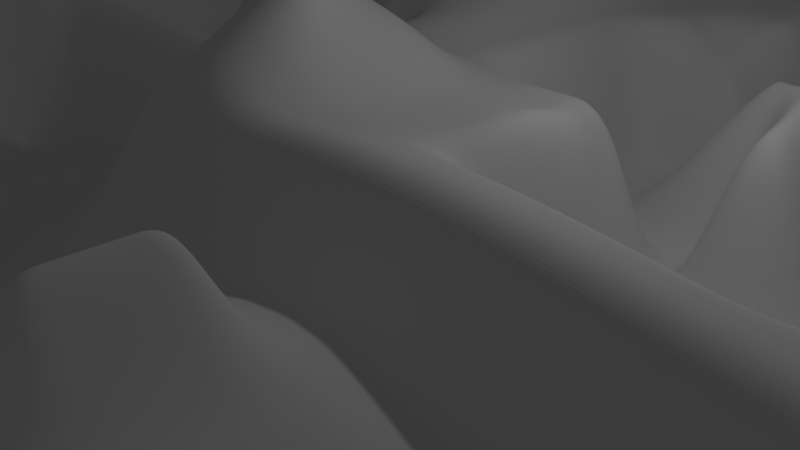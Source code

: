 # Source: mappp.blend  (saved by Blender 2.78.0; exported with 4.5.12 LTS)
import bpy
from mathutils import Matrix  # noqa: F401  (used for matrix-valued properties, if any)

bpy.ops.wm.read_factory_settings(use_empty=True)
scene = bpy.context.scene
scene.name = 'Scene'

# ---- collections
col_collection_1 = bpy.data.collections.new('Collection 1'); scene.collection.children.link(col_collection_1)

# ---- world
world_world = bpy.data.worlds.new('World'); scene.world = world_world
world_world.color = (0.05088, 0.05088, 0.05088)
world_world.use_sun_shadow = False
world_world.sun_shadow_jitter_overblur = 0.0
world_world.cycles.sampling_method = 'MANUAL'

# ---- cameras
cam_camera = bpy.data.cameras.new('Camera')
cam_camera.clip_end = 100.0
cam_camera.lens = 35.0
cam_camera.sensor_width = 32.0
cam_camera.sensor_height = 18.0
cam_camera.ortho_scale = 7.314
cam_camera.dof.focus_distance = 0.0
cam_camera.dof.aperture_fstop = 128.0

# ---- lights
light_lamp = bpy.data.lights.new('Lamp', 'POINT')
light_lamp.transmission_factor = 0.0
light_lamp.cutoff_distance = 30.0
light_lamp.energy = 100.0
light_lamp.shadow_buffer_clip_start = 1.001
light_lamp.shadow_soft_size = 0.1
light_lamp.shadow_maximum_resolution = 0.006
light_lamp.use_absolute_resolution = True

# ---- meshes
me_plane = bpy.data.meshes.new('Plane')
me_plane.from_pydata([(-1.0, -1.0, 0.0), (1.0, -1.0, 0.0), (-1.0, 1.0, 0.0), (1.0, 1.0, 0.0), (-1.0, 0.0, 0.0), (0.0, -1.0, 0.01673), (1.0, 0.0, 0.0), (0.0, 1.0, 0.0), (-0.08806, -0.0763, 0.1944), (-1.0, -0.5, 0.0), (0.5, -1.0, 0.04479), (1.0, 0.5, 0.0), (-0.5, 1.0, 0.0), (-1.0, 0.5, 0.0), (-0.5, -1.0, 0.0), (1.0, -0.5, 0.0005893), (0.5, 1.0, 0.0), (0.0, 0.5, 0.0), (-0.001542, -0.4958, -0.1775), (-0.5, 0.0, 0.0), (0.5, 0.0, -0.2407), (0.4969, -0.4756, -0.05826), (-0.5028, -0.5189, -0.2423), (-0.5, 0.5, -0.01444), (0.5244, 0.5027, -0.00985), (-1.0, -0.75, 0.0), (0.75, -1.0, 0.01442), (1.0, 0.75, 0.0), (-0.75, 1.0, 0.0), (-1.0, 0.25, 0.0), (-0.25, -1.0, 0.0), (1.0, -0.25, 0.0), (0.25, 1.0, 0.0), (0.0, 0.75, 0.0), (0.01332, -0.2494, 0.1114), (-0.75, 0.0, 0.0), (0.2917, 0.0, 0.02336), (-1.0, -0.25, 0.0), (0.25, -1.0, 0.04637), (1.0, 0.25, 0.0), (-0.25, 1.0, 0.0), (-1.0, 0.75, 0.0), (-0.75, -1.0, 0.0), (1.0, -0.75, 0.0008135), (0.75, 1.0, 0.0), (0.0, 0.25, 0.0), (0.008009, -0.7455, -0.1679), (-0.25, 0.0, 0.0), (0.806, 0.0, -0.05371), (0.5, -0.25, 0.0454), (0.5065, -0.7253, -0.04453), (0.2477, -0.4857, -0.06114), (0.7461, -0.4655, -0.1362), (-0.4866, -0.2722, -0.2771), (-0.5079, -0.7678, -0.2486), (-0.7511, -0.5031, -0.2211), (-0.2521, -0.5242, -0.2729), (-0.5, 0.75, -0.1654), (-0.5, 0.25, -0.1623), (-0.75, 0.5, -0.04166), (-0.25, 0.5, 0.1201), (0.5, 0.75, -0.2491), (0.4721, 0.2547, -0.003444), (0.25, 0.5, -0.2491), (0.75, 0.5, -0.2491), (0.75, 0.25, -0.2491), (0.25, 0.25, -0.2491), (0.25, 0.75, 0.0), (-0.25, 0.25, -0.09512), (-0.75, 0.25, -0.1654), (-0.75, 0.75, -0.1654), (-0.2412, -0.7556, -0.2356), (-0.7577, -0.7616, -0.2482), (-0.7347, -0.2529, -0.2703), (0.7557, -0.7152, -0.1269), (0.2572, -0.7354, -0.04553), (0.25, -0.25, 0.04747), (0.75, -0.25, 0.0142), (-0.2461, -0.2743, -0.2807), (-0.25, 0.75, -0.1209), (0.75, 0.75, 0.0), (-1.0, -0.875, 0.0), (0.875, -1.0, 0.003112), (1.0, 0.875, 0.0), (-0.875, 1.0, 0.0), (-1.0, 0.125, 0.0), (-0.125, -1.0, 0.004399), (1.0, -0.125, 0.0), (0.125, 1.0, 0.0), (0.0, 0.875, 0.0), (0.02946, -0.09965, 0.2305), (-0.875, 0.0, 0.0), (0.125, 0.0, 0.02427), (-1.0, -0.375, 0.0), (0.375, -1.0, 0.0504), (1.0, 0.375, 0.0), (-0.375, 1.0, 0.0), (-1.0, 0.625, 0.0), (-0.625, -1.0, 0.0), (1.0, -0.625, 0.0007942), (0.625, 1.0, 0.0), (0.0, 0.375, 0.0), (0.003234, -0.6206, -0.1716), (-0.375, 0.0, 0.0), (0.625, 0.0, -0.245), (0.5, -0.125, -0.2193), (0.5017, -0.6005, -0.04664), (0.1231, -0.4908, -0.1242), (0.6215, -0.4706, -0.1029), (-0.5, -0.125, -0.1635), (-0.5118, -0.6443, -0.2549), (-0.875, -0.5, -0.1635), (-0.3787, -0.5254, -0.2578), (-0.5, 0.875, -0.1555), (-0.5, 0.375, -0.02269), (-0.875, 0.5, -0.1555), (-0.375, 0.5, 0.07558), (0.5, 0.875, -0.2491), (0.4613, 0.3786, 0.00979), (0.125, 0.5, -0.2491), (0.625, 0.5, -0.2491), (-1.0, -0.625, 0.0), (0.625, -1.0, 0.03035), (1.0, 0.625, 0.0), (-0.625, 1.0, 0.0), (-1.0, 0.375, 0.0), (-0.375, -1.0, 0.0), (1.0, -0.375, 0.0001211), (0.375, 1.0, 0.0), (0.0, 0.625, 0.0), (0.0, -0.375, -0.12), (-0.625, 0.0, 0.0), (0.375, 0.0, -0.2389), (-1.0, -0.125, 0.0), (0.125, -1.0, 0.03288), (1.0, 0.125, 0.0), (-0.1035, 0.9962, 0.131), (-1.0, 0.875, 0.0), (-0.875, -1.0, 0.0), (1.0, -0.875, 0.0002006), (0.875, 1.0, 0.0), (0.0, 0.125, 0.02184), (0.0, -0.875, 0.02945), (-0.1464, 0.00641, 0.00389), (0.875, 0.0, -0.02458), (0.5, -0.375, -0.05843), (0.5, -0.875, 0.07354), (0.3723, -0.4807, -0.02475), (0.875, -0.5, -0.1469), (-0.5027, -0.3884, -0.1822), (-0.5, -0.875, 0.0), (-0.6267, -0.5106, -0.232), (-0.1262, -0.5008, -0.2176), (-0.5, 0.625, -0.1327), (-0.5, 0.125, -0.1555), (-0.6196, 0.4991, -0.00953), (-0.125, 0.5013, 0.06723), (0.5556, 0.6212, -0.03471), (0.5, 0.125, -0.249), (0.375, 0.5, -0.2491), (0.875, 0.5, -0.2491), (0.7353, 0.3232, 0.02782), (0.7832, 0.125, -0.02772), (0.625, 0.25, -0.2491), (0.875, 0.25, -0.2491), (0.25, 0.375, -0.2491), (0.25, 0.125, 0.0), (0.125, 0.25, -0.2491), (0.375, 0.25, -0.2491), (0.25, 0.875, 0.0), (0.1911, 0.625, -0.05642), (0.125, 0.75, 0.0), (0.375, 0.75, -0.2491), (-0.25, 0.375, 0.04298), (-0.25, 0.125, -0.1069), (-0.375, 0.25, -0.1397), (-0.1357, 0.2539, 0.02922), (-0.75, 0.375, -0.04166), (-0.75, 0.125, -0.1555), (-0.875, 0.25, -0.1555), (-0.625, 0.25, -0.1654), (-0.75, 0.875, -0.1555), (-0.75, 0.625, -0.1654), (-0.875, 0.75, -0.1555), (-0.625, 0.75, -0.1654), (-0.2551, -0.6491, -0.2712), (-0.25, -0.875, 0.0006795), (-0.383, -0.771, -0.2684), (-0.1166, -0.7505, -0.2088), (-0.76, -0.625, -0.2313), (-0.75, -0.875, 0.0), (-0.875, -0.75, -0.1635), (-0.6328, -0.7646, -0.2474), (-0.75, -0.125, -0.1635), (-0.7444, -0.3787, -0.2298), (-0.875, -0.25, -0.1635), (-0.6107, -0.2626, -0.2776), (0.7509, -0.5904, -0.1306), (0.75, -0.875, 0.02602), (0.6311, -0.7203, -0.09237), (0.875, -0.75, -0.1459), (0.2525, -0.6105, -0.0469), (0.25, -0.875, 0.076), (0.1326, -0.7404, -0.1131), (0.3819, -0.7303, 0.002615), (0.2814, -0.125, 0.02267), (0.25, -0.375, -0.0516), (0.125, -0.25, 0.04528), (0.375, -0.25, 0.05172), (0.7832, -0.125, -0.02447), (0.75, -0.375, -0.1274), (0.625, -0.25, 0.03038), (0.875, -0.25, 0.002937), (-0.25, -0.125, -0.1635), (-0.2491, -0.3992, -0.2763), (-0.3625, -0.2784, -0.27), (-0.125, -0.25, 0.01704), (-0.25, 0.875, -0.1069), (-0.25, 0.625, -0.02925), (-0.375, 0.75, -0.1654), (-0.1142, 0.7488, 0.09706), (0.75, 0.875, 0.0), (0.75, 0.625, 0.0), (0.625, 0.75, -0.2491), (0.875, 0.75, 0.0), (0.875, 0.625, 0.0), (0.625, 0.625, -0.2491), (0.625, 0.875, -0.2491), (-0.1196, 0.625, 0.0801), (-0.375, 0.625, -0.08117), (-0.375, 0.875, -0.1555), (-0.125, -0.375, -0.1462), (-0.371, -0.4031, -0.2844), (-0.375, -0.125, -0.1635), (0.875, -0.375, 0.007575), (0.625, -0.375, -0.09424), (0.625, -0.125, -0.2299), (0.375, -0.375, -0.03997), (0.125, -0.375, -0.08531), (0.125, -0.125, 0.03619), (0.375, -0.875, 0.0831), (0.125, -0.875, 0.05417), (0.1278, -0.6156, -0.1163), (0.875, -0.875, 0.008086), (0.625, -0.875, 0.05037), (0.6263, -0.5954, -0.09568), (-0.6276, -0.3919, -0.1954), (-0.875, -0.375, -0.1635), (-0.875, -0.125, 0.0), (-0.625, -0.875, 0.0), (-0.875, -0.875, 0.0), (-0.875, -0.625, -0.1635), (-0.125, -0.875, 0.01025), (-0.375, -0.875, 0.0), (-0.3878, -0.6536, -0.2731), (-0.625, 0.625, -0.04166), (-0.875, 0.625, -0.1555), (-0.875, 0.875, -0.1449), (-0.625, 0.125, -0.1555), (-0.875, 0.125, -0.1449), (-0.875, 0.375, -0.1555), (-0.1411, 0.1301, 0.01226), (-0.375, 0.125, -0.1555), (-0.375, 0.375, -0.006186), (0.375, 0.625, -0.2491), (0.125, 0.625, 0.0), (0.125, 0.875, 0.0), (0.375, 0.125, -0.2488), (0.125, 0.125, 0.0002591), (0.125, 0.375, -0.2491), (0.875, 0.125, 0.0), (0.625, 0.125, -0.2491), (0.6142, 0.3537, 0.02141), (0.875, 0.375, -0.2491), (0.4208, 0.4148, 0.008605), (0.375, 0.875, -0.2491), (-0.1303, 0.3776, 0.05397), (-0.6473, 0.3781, 0.01909), (-0.625, 0.875, -0.1555), (-0.1214, -0.6257, -0.2127), (-0.6359, -0.6347, -0.2431), (-0.625, -0.125, -0.1635), (0.875, -0.625, -0.1459), (0.3771, -0.6055, 0.05204), (0.375, -0.125, -0.2149), (0.875, -0.125, 6.595e-05), (-0.125, -0.125, 0.02226), (-0.1089, 0.8725, 0.114), (0.875, 0.875, 0.0), (-1.0, -0.9375, 0.0), (0.9375, -1.0, 0.0004478), (1.0, 0.9375, 0.0), (-0.9375, 1.0, 0.0), (-1.0, 0.0625, 0.0), (-0.0625, -1.0, 0.009778), (1.0, -0.0625, 0.0), (0.0625, 1.0, 0.0), (0.0, 0.9375, 0.0), (-0.02909, -0.08814, 0.2115), (-0.9375, 0.0, 0.0), (0.0557, 0.00415, 0.09515), (-1.0, -0.4375, 0.0), (0.4375, -1.0, 0.04908), (1.0, 0.4375, 0.0), (-0.4375, 1.0, 0.0), (-1.0, 0.5625, 0.0), (-0.5625, -1.0, 0.0), (1.0, -0.5625, 0.000688), (0.5625, 1.0, 0.0), (0.0, 0.4375, 0.0), (0.0008457, -0.5582, -0.1736), (-0.4375, 0.0, 0.0), (0.5625, 0.0, -0.2427), (0.5, -0.0625, -0.2316), (0.4993, -0.538, -0.04869), (0.06077, -0.4933, -0.1524), (0.5592, -0.4731, -0.08165), (-0.5, -0.0625, 0.0), (-0.4981, -0.5747, -0.2194), (-0.9375, -0.5, 0.0), (-0.4372, -0.51, -0.2158), (-0.5, 0.9375, -0.1209), (-0.5, 0.4375, -0.01444), (-0.9375, 0.5, -0.1209), (-0.4375, 0.5, -0.05196), (0.5, 0.9375, 0.0), (0.5088, 0.4435, 0.002579), (0.0625, 0.5, 0.0), (0.5849, 0.4875, -0.006649), (-1.0, -0.6875, 0.0), (0.6875, -1.0, 0.02213), (1.0, 0.6875, 0.0), (-0.6875, 1.0, 0.0), (-1.0, 0.3125, 0.0), (-0.3125, -1.0, 0.0), (1.0, -0.3125, 0.0), (0.3125, 1.0, 0.0), (0.0, 0.6875, 0.0), (0.0, -0.3125, 0.04577), (-0.6875, 0.0, 0.0), (0.3624, 0.0, 0.04899), (-1.0, -0.1875, 0.0), (0.1875, -1.0, 0.04044), (1.0, 0.1875, 0.0), (-0.1875, 1.0, 0.0), (-1.0, 0.8125, 0.0), (-0.8125, -1.0, 0.0), (1.0, -0.8125, 0.0005414), (0.8125, 1.0, 0.0), (0.0, 0.1875, 0.0), (0.0, -0.8125, -0.1153), (-0.1875, 0.0, 0.0), (0.8457, 0.0, -0.04614), (0.5, -0.3125, 0.05955), (0.5, -0.8125, -0.03793), (0.31, -0.4832, -0.03354), (0.8085, -0.463, -0.1479), (-0.4908, -0.3342, -0.2706), (-0.5, -0.8125, -0.1635), (-0.687, -0.5178, -0.2073), (-0.1885, -0.5034, -0.2326), (-0.5, 0.6875, -0.1623), (-0.5, 0.1875, -0.1654), (-0.6775, 0.5153, 0.009246), (-0.1875, 0.5, 0.0872), (0.5, 0.6875, -0.2491), (0.4775, 0.1928, -0.01006), (0.3125, 0.5, -0.2491), (0.8125, 0.5, -0.2491), (0.7509, 0.3825, 0.01539), (0.75, 0.1875, 0.0), (0.5335, 0.2589, 0.007468), (0.8125, 0.25, -0.2491), (0.25, 0.4375, -0.2491), (0.25, 0.1875, 0.0), (0.0625, 0.25, 0.0), (0.3125, 0.25, -0.2491), (0.25, 0.9375, 0.0), (0.1994, 0.6875, -0.04685), (0.0625, 0.75, 0.0), (0.2849, 0.75, 0.0), (-0.25, 0.4375, 0.1201), (-0.25, 0.1875, -0.1209), (-0.4375, 0.25, -0.1476), (-0.1875, 0.25, 0.00135), (-0.75, 0.4375, -0.04166), (-0.75, 0.1875, -0.1654), (-0.9375, 0.25, -0.1209), (-0.6875, 0.25, -0.1654), (-0.75, 0.9375, -0.1209), (-0.75, 0.6875, -0.1654), (-0.9375, 0.75, -0.1209), (-0.6875, 0.75, -0.1654), (-0.2536, -0.5866, -0.272), (-0.25, -0.8125, -0.1603), (-0.4454, -0.7694, -0.2664), (-0.1789, -0.753, -0.224), (-0.7545, -0.5653, -0.2167), (-0.75, -0.8125, -0.1635), (-0.9375, -0.75, 0.0), (-0.6952, -0.7631, -0.2474), (-0.75, -0.0625, 0.0), (-0.739, -0.3149, -0.2552), (-0.9375, -0.25, 0.0), (-0.6727, -0.2577, -0.2762), (0.7485, -0.528, -0.1326), (0.75, -0.8125, -0.1207), (0.5688, -0.7228, -0.07002), (0.818, -0.7127, -0.1389), (0.2501, -0.5481, -0.04895), (0.25, -0.8125, -0.03132), (0.07032, -0.743, -0.1422), (0.3195, -0.7329, -0.01049), (0.2917, -0.0625, 0.03019), (0.25, -0.3125, 0.06233), (0.06332, -0.2497, 0.08247), (0.3125, -0.25, 0.05063), (0.806, -0.0625, -0.05323), (0.75, -0.3125, 0.01991), (0.5625, -0.25, 0.03851), (0.8125, -0.25, 0.007678), (-0.25, -0.0625, 0.0), (-0.2476, -0.3367, -0.2785), (-0.4246, -0.2756, -0.2752), (-0.1875, -0.25, -0.1601), (-0.25, 0.9375, -0.04311), (-0.25, 0.6875, -0.09512), (-0.4375, 0.75, -0.1654), (-0.1875, 0.75, 0.0), (0.75, 0.9375, 0.0), (0.75, 0.6875, 0.0), (0.5625, 0.75, -0.2491), (0.8125, 0.75, 0.0), (-1.0, -0.8125, 0.0), (0.8125, -1.0, 0.007904), (1.0, 0.8125, 0.0), (-0.8125, 1.0, 0.0), (-1.0, 0.1875, 0.0), (-0.1875, -1.0, 0.001033), (1.0, -0.1875, 0.0), (0.1875, 1.0, 0.0), (0.0, 0.8125, 0.0), (0.08769, -0.1109, 0.251), (-0.8125, 0.0, 0.0), (0.1875, 0.0, 0.003882), (-1.0, -0.3125, 0.0), (0.3125, -1.0, 0.04978), (1.0, 0.3125, 0.0), (-0.3125, 1.0, 0.0), (-1.0, 0.6875, 0.0), (-0.6875, -1.0, 0.0), (1.0, -0.6875, 0.000887), (0.6875, 1.0, 0.0), (0.0, 0.3125, 0.0), (0.005621, -0.6831, -0.1695), (-0.3125, 0.0, 0.0), (0.6875, 0.0, -0.2471), (0.5, -0.1875, 0.03215), (0.5041, -0.6629, -0.04459), (0.1854, -0.4882, -0.09328), (0.6838, -0.4681, -0.1211), (-0.4944, -0.2068, -0.2842), (-0.516, -0.7063, -0.2484), (-0.8141, -0.5103, -0.2573), (-0.3173, -0.5321, -0.2898), (-0.5, 0.8125, -0.1654), (-0.5, 0.3125, -0.1327), (-0.8125, 0.5, -0.1654), (-0.3125, 0.5, 0.08552), (0.5, 0.8125, -0.2491), (0.4667, 0.3166, 0.003173), (0.1875, 0.5, -0.2491), (0.6875, 0.5, -0.2491), (-1.0, -0.5625, 0.0), (0.5625, -1.0, 0.03823), (1.0, 0.5625, 0.0), (-0.5625, 1.0, 0.0), (-1.0, 0.4375, 0.0), (-0.4375, -1.0, 0.0), (1.0, -0.4375, 0.0003826), (0.4375, 1.0, 0.0), (0.0, 0.5625, 0.0), (-0.00393, -0.4334, -0.1845), (-0.5625, 0.0, 0.0), (0.4375, 0.0, -0.2394), (-1.0, -0.0625, 0.0), (0.0625, -1.0, 0.02468), (1.0, 0.0625, 0.0), (-0.04105, 0.9936, 0.1305), (-1.0, 0.9375, 0.0), (-0.9375, -1.0, 0.0), (1.0, -0.9375, 2.041e-06), (0.9375, 1.0, 0.0), (-0.01062, 0.06214, 0.09411), (0.0, -0.9375, 0.02327), (-0.08398, 0.00343, 0.0578), (0.9375, 0.0, 0.0), (0.4945, -0.4132, -0.07831), (0.5, -0.9375, 0.05923), (0.4346, -0.4781, -0.03544), (0.9375, -0.5, 0.004088), (-0.4991, -0.4554, -0.2465), (-0.5, -0.9375, 0.0), (-0.5621, -0.5144, -0.2108), (-0.06385, -0.4983, -0.1992), (-0.5, 0.5625, -0.02269), (-0.5, 0.0625, -0.1209), (-0.5589, 0.4827, -0.01335), (-0.06253, 0.4987, 0.06264), (0.54, 0.562, -0.02228), (0.5, 0.0625, -0.2466), (0.4375, 0.5, -0.2491), (0.9375, 0.5, -0.2491), (0.75, 0.3125, -0.2491), (0.806, 0.0625, -0.05371), (0.6875, 0.25, -0.2491), (0.9375, 0.25, -0.2491), (0.25, 0.3125, -0.2491), (0.2814, 0.0625, 0.001193), (0.1875, 0.25, -0.2491), (0.4375, 0.25, -0.2491), (0.25, 0.8125, 0.0), (0.25, 0.5625, -0.2491), (0.1875, 0.75, 0.0), (0.4375, 0.75, -0.2491), (-0.25, 0.3125, -0.02925), (-0.25, 0.0625, -0.04311), (-0.3125, 0.25, -0.1297), (-0.07327, 0.2512, 0.02872), (-0.75, 0.3125, -0.1654), (-0.75, 0.0625, -0.1209), (-0.8125, 0.25, -0.1654), (-0.5625, 0.25, -0.1654), (-0.75, 0.8125, -0.1654), (-0.75, 0.5625, -0.04166), (-0.8125, 0.75, -0.1654), (-0.5625, 0.75, -0.1654), (-0.2566, -0.7116, -0.2703), (-0.25, -0.9375, 0.0001711), (-0.3205, -0.7725, -0.2703), (-0.0543, -0.748, -0.1901), (-0.7642, -0.687, -0.2248), (-0.75, -0.9375, 0.0), (-0.802, -0.7783, -0.2781), (-0.5703, -0.7662, -0.2478), (-0.7442, -0.2005, -0.2843), (-0.7477, -0.4409, -0.2255), (-0.8081, -0.2606, -0.2684), (-0.5486, -0.2674, -0.2712), (0.7533, -0.6528, -0.1285), (0.75, -0.9375, 0.02038), (0.6934, -0.7177, -0.1113), (0.9375, -0.75, 0.004648), (0.2549, -0.673, -0.04485), (0.25, -0.9375, 0.06123), (0.1949, -0.7379, -0.08076), (0.4442, -0.7278, -0.01633), (0.25, -0.1875, 0.03363), (0.2453, -0.4233, -0.08532), (0.1875, -0.25, 0.04167), (0.4375, -0.25, 0.05006), (0.75, -0.1875, 0.008797), (0.7438, -0.4031, -0.1424), (0.6875, -0.25, 0.022), (0.9375, -0.25, 0.0003729), (-0.2627, -0.1938, -0.2587), (-0.2506, -0.4617, -0.2744), (-0.3005, -0.2827, -0.2897), (-0.0625, -0.25, 0.06864), (-0.25, 0.8125, -0.1209), (-0.25, 0.5625, 0.04298), (-0.3125, 0.75, -0.1555), (-0.05179, 0.7461, 0.09656), (0.75, 0.8125, 0.0), (0.75, 0.5625, -0.2491), (0.6875, 0.75, -0.2491), (0.9375, 0.75, 0.0), (0.875, 0.6875, 0.0), (0.875, 0.5625, -0.2491), (0.8125, 0.625, 0.0), (0.9375, 0.625, 0.0), (0.625, 0.6875, -0.2491), (0.625, 0.5625, -0.2491), (0.6161, 0.6059, -0.03151), (0.6875, 0.625, -0.2491), (0.625, 0.9375, 0.0), (0.625, 0.8125, -0.2491), (0.5625, 0.875, -0.2491), (0.6875, 0.875, -0.2491), (-0.1169, 0.6869, 0.08858), (-0.1223, 0.5632, 0.07179), (-0.1875, 0.625, 0.02806), (-0.05716, 0.6224, 0.0796), (-0.375, 0.6875, -0.1397), (-0.375, 0.5625, -0.006185), (-0.4375, 0.625, -0.1413), (-0.3125, 0.625, -0.06385), (-0.375, 0.9375, -0.1209), (-0.375, 0.8125, -0.1654), (-0.4375, 0.875, -0.1555), (-0.3125, 0.875, -0.1449), (-0.125, -0.3125, 0.008298), (-0.1285, -0.4384, -0.2221), (-0.1875, -0.375, -0.155), (-0.0625, -0.375, -0.1344), (-0.3668, -0.3408, -0.2693), (-0.3749, -0.4624, -0.2567), (-0.4405, -0.3864, -0.1807), (-0.3089, -0.4074, -0.2888), (-0.375, -0.0625, 0.0), (-0.3695, -0.2087, -0.2776), (-0.4375, -0.125, -0.1635), (-0.3125, -0.125, -0.1635), (0.875, -0.3125, 0.005257), (0.875, -0.4375, -0.1484), (0.8125, -0.375, -0.1406), (0.9375, -0.375, 0.002441), (0.625, -0.3125, 0.04029), (0.6191, -0.4082, -0.1133), (0.5625, -0.375, -0.07584), (0.6875, -0.375, -0.1118), (0.625, -0.0625, -0.2387), (0.625, -0.1875, 0.0209), (0.5625, -0.125, -0.2242), (0.6875, -0.125, -0.2359), (0.375, -0.3125, 0.06787), (0.3699, -0.4182, -0.06121), (0.3125, -0.375, -0.04208), (0.4375, -0.375, -0.04514), (0.125, -0.3125, 0.04517), (0.1207, -0.4283, -0.1363), (0.0625, -0.375, -0.1034), (0.1875, -0.375, -0.06724), (0.125, -0.0625, 0.02911), (0.125, -0.1875, 0.04507), (0.0677, -0.1207, 0.1059), (0.1875, -0.125, 0.01857), (0.375, -0.8125, -0.01334), (0.375, -0.9375, 0.06665), (0.3125, -0.875, 0.08181), (0.4375, -0.875, 0.08082), (0.125, -0.8125, -0.07533), (0.125, -0.9375, 0.04375), (0.0625, -0.875, 0.04151), (0.1875, -0.875, 0.0662), (0.1255, -0.5532, -0.1184), (0.1302, -0.678, -0.1143), (0.06554, -0.6181, -0.1457), (0.1902, -0.6131, -0.08337), (0.875, -0.8125, 0.01018), (0.875, -0.9375, 0.005584), (0.8125, -0.875, 0.01596), (0.9375, -0.875, 0.00275), (0.625, -0.8125, -0.08229), (0.625, -0.9375, 0.04058), (0.5625, -0.875, 0.0628), (0.6875, -0.875, 0.03775), (0.6239, -0.533, -0.09773), (0.6287, -0.6578, -0.09363), (0.564, -0.5979, -0.07293), (0.6886, -0.5929, -0.1149), (-0.6149, -0.3246, -0.2669), (-0.6261, -0.454, -0.2022), (-0.69, -0.3936, -0.1936), (-0.5651, -0.3901, -0.1954), (-0.875, -0.3125, -0.1635), (-0.875, -0.4375, -0.1635), (-0.9375, -0.375, 0.0), (-0.8111, -0.3856, -0.265), (-0.875, -0.0625, 0.0), (-0.875, -0.1875, -0.1635), (-0.9375, -0.125, 0.0), (-0.8125, -0.125, -0.1635), (-0.625, -0.8125, -0.1635), (-0.625, -0.9375, 0.0), (-0.6875, -0.875, 0.0), (-0.5625, -0.875, 0.0), (-0.875, -0.8125, 0.0), (-0.875, -0.9375, 0.0), (-0.9375, -0.875, 0.0), (-0.8125, -0.875, 0.0), (-0.875, -0.5625, -0.1635), (-0.875, -0.6875, -0.1635), (-0.9375, -0.625, 0.0), (-0.8171, -0.6348, -0.2473), (-0.125, -0.8125, -0.1442), (-0.125, -0.9375, 0.007344), (-0.1875, -0.875, 0.004109), (-0.0625, -0.875, 0.01883), (-0.375, -0.8125, -0.1635), (-0.375, -0.9375, 0.0), (-0.4375, -0.875, 0.0), (-0.3125, -0.875, 0.0), (-0.3827, -0.5885, -0.2584), (-0.392, -0.7149, -0.2817), (-0.4498, -0.6491, -0.2608), (-0.3257, -0.6568, -0.2886), (-0.625, 0.6875, -0.1654), (-0.5988, 0.5591, 0.01281), (-0.6875, 0.625, -0.04166), (-0.5625, 0.625, -0.04166), (-0.875, 0.6875, -0.1555), (-0.875, 0.5625, -0.1555), (-0.9375, 0.625, -0.1209), (-0.8125, 0.625, -0.1654), (-0.875, 0.9375, -0.1069), (-0.875, 0.8125, -0.1555), (-0.9375, 0.875, -0.1069), (-0.8125, 0.875, -0.1555), (-0.625, 0.1875, -0.1654), (-0.625, 0.0625, -0.1209), (-0.6875, 0.125, -0.1555), (-0.5625, 0.125, -0.1555), (-0.875, 0.1875, -0.1555), (-0.875, 0.0625, -0.1069), (-0.9375, 0.125, -0.1069), (-0.8125, 0.125, -0.1555), (-0.875, 0.4375, -0.1555), (-0.875, 0.3125, -0.1555), (-0.9375, 0.375, -0.1209), (-0.8125, 0.375, -0.1654), (-0.1384, 0.192, 0.02074), (-0.1438, 0.06827, 0.00748), (-0.1875, 0.125, 0.0), (-0.07864, 0.1275, 0.01874), (-0.375, 0.1875, -0.1654), (-0.375, 0.0625, -0.1209), (-0.4375, 0.125, -0.1555), (-0.3125, 0.125, -0.1449), (-0.375, 0.4375, 0.07558), (-0.375, 0.3125, -0.08117), (-0.4375, 0.375, -0.08222), (-0.3125, 0.375, 0.008378), (0.375, 0.6875, -0.2491), (0.375, 0.5625, -0.2491), (0.2464, 0.625, -0.06457), (0.4375, 0.625, -0.2491), (0.125, 0.6875, 0.0), (0.125, 0.5625, -0.2491), (0.0625, 0.625, 0.0), (0.1599, 0.625, -0.0419), (0.125, 0.9375, 0.0), (0.125, 0.8125, 0.0), (0.0625, 0.875, 0.0), (0.1875, 0.875, 0.0), (0.375, 0.1875, -0.2491), (0.375, 0.0625, -0.2456), (0.3125, 0.125, 0.0), (0.4375, 0.125, -0.2489), (0.125, 0.1875, 0.0), (0.125, 0.0625, 0.01231), (0.0625, 0.125, 0.01216), (0.1875, 0.125, 0.0), (0.125, 0.4375, -0.2491), (0.125, 0.3125, -0.2491), (0.0625, 0.375, 0.0), (0.1875, 0.375, -0.2491), (0.875, 0.1875, 0.0), (0.875, 0.0625, -0.02458), (0.8125, 0.125, -0.03155), (0.9375, 0.125, 0.0), (0.625, 0.1875, -0.2491), (0.625, 0.0625, -0.2485), (0.5625, 0.125, -0.2491), (0.6875, 0.125, -0.2491), (0.6298, 0.413, 0.008982), (0.625, 0.3125, -0.2491), (0.5227, 0.3827, 0.0207), (0.6748, 0.3385, 0.02461), (0.875, 0.4375, -0.2491), (0.875, 0.3125, -0.2491), (0.8125, 0.375, -0.2491), (0.9375, 0.375, -0.2491), (0.4239, 0.474, -0.003824), (0.375, 0.3125, -0.2491), (0.3936, 0.43, 0.005404), (0.4327, 0.3995, 0.009104), (0.375, 0.9375, 0.0), (0.375, 0.8125, -0.2491), (0.3125, 0.875, 0.0), (0.4375, 0.875, -0.2491), (-0.1277, 0.4395, 0.06249), (-0.133, 0.3157, 0.03906), (-0.1875, 0.375, 0.06317), (-0.0679, 0.375, 0.04568), (-0.6358, 0.4388, -0.007438), (-0.625, 0.3125, -0.04166), (-0.7066, 0.3944, 0.03048), (-0.5881, 0.3618, 0.007691), (-0.625, 0.9375, -0.1209), (-0.625, 0.8125, -0.1654), (-0.6875, 0.875, -0.1555), (-0.5625, 0.875, -0.1555), (-0.1238, -0.5633, -0.2147), (-0.119, -0.6881, -0.2106), (-0.1837, -0.6282, -0.228), (-0.05907, -0.6232, -0.1939), (-0.623, -0.5782, -0.2159), (-0.6401, -0.6967, -0.2366), (-0.6979, -0.6298, -0.2372), (-0.5739, -0.6395, -0.249), (-0.625, -0.0625, 0.0), (-0.6193, -0.2037, -0.285), (-0.6875, -0.125, -0.1635), (-0.5625, -0.125, -0.1635), (0.875, -0.5625, -0.1463), (0.875, -0.6875, -0.1454), (0.8132, -0.5879, -0.1427), (0.9375, -0.625, 0.004609), (0.3747, -0.5431, 0.04999), (0.3795, -0.6679, 0.05409), (0.3148, -0.608, -0.00689), (0.4394, -0.603, 0.01939), (0.375, -0.0625, -0.2287), (0.375, -0.1875, 0.03682), (0.3542, -0.125, 0.0475), (0.4375, -0.125, -0.2161), (0.875, -0.0625, -0.02458), (0.875, -0.1875, 0.001061), (0.8125, -0.125, -0.02959), (0.9375, -0.125, 0.0), (-0.125, -0.0625, 0.02183), (-0.125, -0.1875, 0.02389), (-0.1875, -0.125, 0.0), (-0.05833, -0.1312, 0.09629), (-0.1062, 0.9344, 0.1225), (-0.1115, 0.8106, 0.1055), (-0.1875, 0.875, 0.0), (-0.04642, 0.8699, 0.1135), (0.875, 0.9375, 0.0), (0.875, 0.8125, 0.0), (0.8125, 0.875, 0.0), (0.9375, 0.875, 0.0), (0.9375, 0.8125, 0.0), (0.8125, 0.8125, 0.0), (0.8125, 0.9375, 0.0), (-0.04911, 0.808, 0.105), (-0.1875, 0.8125, 0.0), (-0.1875, 0.9375, 0.0), (-0.05688, -0.1911, 0.1), (-0.1875, -0.1875, -0.1621), (-0.1875, -0.0625, 0.0), (0.9375, -0.1875, 0.0), (0.8125, -0.1875, 0.004123), (0.8457, -0.0625, -0.04613), (0.4375, -0.1875, 0.03559), (0.3125, -0.1875, 0.03597), (0.3624, -0.0625, 0.05539), (0.4418, -0.6654, 0.02144), (0.3172, -0.6704, -0.004838), (0.3124, -0.5456, -0.008941), (0.9375, -0.6875, 0.004839), (0.8156, -0.6503, -0.1407), (0.8108, -0.5254, -0.1448), (-0.5568, -0.2053, -0.2712), (-0.6817, -0.2021, -0.2857), (-0.6875, -0.0625, 0.0), (-0.5781, -0.7015, -0.2425), (-0.7021, -0.6919, -0.2307), (-0.6855, -0.5799, -0.2141), (-0.05669, -0.6856, -0.1919), (-0.1813, -0.6906, -0.2259), (-0.1861, -0.5658, -0.23), (-0.5625, 0.8125, -0.1654), (-0.6875, 0.8125, -0.1654), (-0.6875, 0.9375, -0.1209), (-0.5625, 0.3125, -0.04166), (-0.6875, 0.3125, -0.04166), (-0.6936, 0.455, 0.01134), (-0.07058, 0.3131, 0.0372), (-0.1875, 0.3125, 0.02806), (-0.1875, 0.4375, 0.0872), (0.4375, 0.8125, -0.2491), (0.3125, 0.8125, 0.0), (0.3125, 0.9375, 0.0), (0.4375, 0.3125, -0.2491), (0.3125, 0.3125, -0.2491), (0.4018, 0.4893, -0.007026), (0.9375, 0.3125, -0.2491), (0.8125, 0.3125, -0.2491), (0.8125, 0.4375, -0.2491), (0.6875, 0.3125, -0.2491), (0.5281, 0.3208, 0.01408), (0.5693, 0.4282, 0.005781), (0.6875, 0.0625, -0.2491), (0.5625, 0.0625, -0.2475), (0.5389, 0.197, 0.000851), (0.9375, 0.0625, 0.0), (0.8457, 0.0625, -0.04614), (0.8125, 0.1875, 0.0), (0.1875, 0.3125, -0.2491), (0.0625, 0.3125, 0.0), (0.0625, 0.4375, 0.0), (0.1875, 0.0625, 0.0005744), (0.06249, 0.0625, 0.05805), (0.0625, 0.1875, 0.0), (0.4375, 0.0625, -0.2459), (0.3542, 0.0625, 0.02709), (0.3125, 0.1875, 0.0), (0.1875, 0.8125, 0.0), (0.0625, 0.8125, 0.0), (0.0625, 0.9375, 0.0), (0.1875, 0.5625, -0.2491), (0.0625, 0.5625, 0.0), (0.0625, 0.6875, 0.0), (0.4375, 0.5625, -0.2491), (0.3125, 0.5625, -0.2491), (0.2536, 0.6875, -0.05378), (-0.3125, 0.3125, -0.06385), (-0.4375, 0.3125, -0.1413), (-0.4375, 0.4375, -0.05196), (-0.3125, 0.0625, -0.1069), (-0.4375, 0.0625, -0.1209), (-0.4375, 0.1875, -0.1654), (-0.08132, 0.06563, 0.04321), (-0.1875, 0.0625, 0.0), (-0.1875, 0.1875, 0.0), (-0.8125, 0.3125, -0.1654), (-0.9375, 0.3125, -0.1209), (-0.9375, 0.4375, -0.1209), (-0.8125, 0.0625, -0.1209), (-0.9375, 0.0625, -0.04311), (-0.9375, 0.1875, -0.1209), (-0.5625, 0.0625, -0.1209), (-0.6875, 0.0625, -0.1209), (-0.6875, 0.1875, -0.1654), (-0.8125, 0.8125, -0.1654), (-0.9375, 0.8125, -0.1209), (-0.9375, 0.9375, -0.04311), (-0.8125, 0.5625, -0.1654), (-0.9375, 0.5625, -0.1209), (-0.9375, 0.6875, -0.1209), (-0.5396, 0.5428, 0.001705), (-0.6581, 0.5754, 0.02421), (-0.6875, 0.6875, -0.1654), (-0.3299, -0.7192, -0.288), (-0.454, -0.7112, -0.2629), (-0.4355, -0.5718, -0.2249), (-0.3125, -0.9375, 0.0), (-0.4375, -0.9375, 0.0), (-0.4375, -0.8125, -0.1635), (-0.0625, -0.9375, 0.01442), (-0.1875, -0.9375, 0.002493), (-0.1875, -0.8125, -0.1539), (-0.8186, -0.6971, -0.2417), (-0.9375, -0.6875, 0.0), (-0.9375, -0.5625, 0.0), (-0.8125, -0.9375, 0.0), (-0.9375, -0.9375, 0.0), (-0.9375, -0.8125, 0.0), (-0.5625, -0.9375, 0.0), (-0.6875, -0.9375, 0.0), (-0.6875, -0.8125, -0.1635), (-0.8235, -0.2165, -0.2966), (-0.9375, -0.1875, 0.0), (-0.9375, -0.0625, 0.0), (-0.8126, -0.4479, -0.2615), (-0.9375, -0.4375, 0.0), (-0.9375, -0.3125, 0.0), (-0.5636, -0.4522, -0.204), (-0.6885, -0.4557, -0.2005), (-0.6781, -0.3199, -0.2412), (0.691, -0.6553, -0.1128), (0.5664, -0.6604, -0.07087), (0.5616, -0.5355, -0.07498), (0.6875, -0.9375, 0.03015), (0.5625, -0.9375, 0.05068), (0.5625, -0.8125, -0.06008), (0.9375, -0.9375, 0.001488), (0.8125, -0.9375, 0.01201), (0.8125, -0.8125, -0.1358), (0.1925, -0.6755, -0.08132), (0.06793, -0.6805, -0.1437), (0.06315, -0.5557, -0.1478), (0.1875, -0.9375, 0.05348), (0.0625, -0.9375, 0.03333), (0.0625, -0.8125, -0.0965), (0.4375, -0.9375, 0.0649), (0.3125, -0.9375, 0.06575), (0.3125, -0.8125, -0.01595), (0.1875, -0.1875, 0.02932), (0.07408, -0.1823, 0.114), (0.06095, -0.05851, 0.09892), (0.183, -0.4258, -0.11), (0.05838, -0.4309, -0.1615), (0.0625, -0.3125, 0.04573), (0.4322, -0.4157, -0.06452), (0.3076, -0.4208, -0.0674), (0.3125, -0.3125, 0.06651), (0.6875, -0.1875, 0.01459), (0.5625, -0.1875, 0.027), (0.5625, -0.0625, -0.2349), (0.6814, -0.4056, -0.1291), (0.5568, -0.4107, -0.09583), (0.5625, -0.3125, 0.05064), (0.9375, -0.4375, 0.003453), (0.8061, -0.4006, -0.1528), (0.8125, -0.3125, 0.01158), (-0.307, -0.2103, -0.2796), (-0.4319, -0.2072, -0.2717), (-0.4375, -0.0625, 0.0), (-0.3131, -0.4697, -0.2905), (-0.4388, -0.4482, -0.2066), (-0.4288, -0.3379, -0.2711), (-0.06624, -0.4359, -0.2048), (-0.1909, -0.4409, -0.2362), (-0.1875, -0.3125, -0.1575), (-0.3125, 0.8125, -0.1555), (-0.4375, 0.8125, -0.1654), (-0.4375, 0.9375, -0.1209), (-0.3125, 0.5625, 0.008379), (-0.4375, 0.5625, -0.08222), (-0.4375, 0.6875, -0.1476), (-0.05984, 0.5605, 0.07112), (-0.1875, 0.5625, 0.06317), (-0.1875, 0.6875, 0.00135), (0.6875, 0.8125, -0.2491), (0.5625, 0.8125, -0.2491), (0.5625, 0.9375, 0.0), (0.6875, 0.5625, -0.2491), (0.6005, 0.5467, -0.01908), (0.5625, 0.6875, -0.2491), (0.9375, 0.5625, -0.2491), (0.8125, 0.5625, -0.2491), (0.8125, 0.6875, 0.0), (0.9375, 0.6875, 0.0), (0.6875, 0.6875, -0.2491), (0.6875, 0.9375, 0.0), (-0.05448, 0.6843, 0.08808), (-0.3125, 0.6875, -0.1297), (-0.3125, 0.9375, -0.1069), (-0.0625, -0.3125, 0.02749), (-0.3047, -0.345, -0.2898), (-0.3125, -0.0625, 0.0), (0.9375, -0.3125, 0.001306), (0.6875, -0.3125, 0.02973), (0.6875, -0.0625, -0.2426), (0.4375, -0.3125, 0.06567), (0.1875, -0.3125, 0.05478), (0.1875, -0.0625, 0.009968), (0.4375, -0.8125, -0.01988), (0.1875, -0.8125, -0.05284), (0.1878, -0.5507, -0.08542), (0.9375, -0.8125, 0.003895), (0.6875, -0.8125, -0.1028), (0.6862, -0.5305, -0.1169), (-0.5529, -0.3294, -0.2647), (-0.8096, -0.3231, -0.2675), (-0.8125, -0.0625, 0.0), (-0.5625, -0.8125, -0.1635), (-0.8125, -0.8125, -0.1635), (-0.8156, -0.5726, -0.2526), (-0.0625, -0.8125, -0.1313), (-0.3125, -0.8125, -0.1632), (-0.3215, -0.5944, -0.2892), (-0.5625, 0.6875, -0.1654), (-0.8125, 0.6875, -0.1654), (-0.8125, 0.9375, -0.1209), (-0.5625, 0.1875, -0.1654), (-0.8125, 0.1875, -0.1654), (-0.8125, 0.4375, -0.1654), (-0.07595, 0.1894, 0.02024), (-0.3125, 0.1875, -0.1555), (-0.3125, 0.4375, 0.08552), (0.4375, 0.6875, -0.2491), (0.1875, 0.6875, -0.04231), (0.1875, 0.9375, 0.0), (0.4375, 0.1875, -0.2491), (0.1875, 0.1875, 0.0), (0.1875, 0.4375, -0.2491), (0.9375, 0.1875, 0.0), (0.6875, 0.1875, -0.2491), (0.6904, 0.3977, 0.01218), (0.9375, 0.4375, -0.2491), (0.4483, 0.4588, -0.0006226), (0.4375, 0.9375, 0.0), (-0.06521, 0.4368, 0.05416), (-0.5751, 0.4224, -0.01146), (-0.5625, 0.9375, -0.1209), (-0.06146, -0.5607, -0.196), (-0.5606, -0.5765, -0.2177), (-0.5625, -0.0625, 0.0), (0.9375, -0.5625, 0.004345), (0.437, -0.5406, 0.01733), (0.4375, -0.0625, -0.2294), (0.9375, -0.0625, 0.0), (-0.06244, -0.07056, 0.09281), (-0.04374, 0.9317, 0.122), (0.9375, 0.9375, 0.0), (-0.5894, 0.491, -0.01233), (-0.6277, 0.469, -0.008484), (-0.6175, 0.3689, 0.016), (-0.6487, 0.5072, -0.0009329), (-0.6096, 0.5291, -0.0002978), (-0.6419, 0.4085, 0.003885), (-0.6768, 0.3852, 0.0274), (-0.6855, 0.4851, 0.01029), (-0.699, 0.4248, 0.03221), (-0.6648, 0.4469, 0.001158), (-0.5462, 0.5123, 0.004887), (-0.5684, 0.5519, 0.00966), (-0.6667, 0.5454, 0.02803), (-0.6277, 0.5682, 0.02106), (-0.567, 0.4526, -0.0125), (-0.5785, 0.3917, 0.009032), (-0.6056, 0.4306, -0.01024), (-0.6113, 0.3996, 0.001096), (-0.5975, 0.4608, -0.01128), (-0.639, 0.5379, 0.008479), (-0.5787, 0.5213, -0.003124), (-0.6717, 0.4162, 0.0127), (-0.6568, 0.4771, 0.0001127), (-0.0003483, -0.527, -0.1751), (0.4981, -0.5068, -0.0517), (0.02961, -0.4945, -0.1653), (0.5281, -0.4744, -0.07014), (-0.4989, -0.5437, -0.2161), (-0.4711, -0.519, -0.2458), (0.2788, -0.4844, -0.04596), (0.7773, -0.4643, -0.1429), (-0.4887, -0.3033, -0.2747), (-0.7182, -0.5188, -0.2052), (-0.2205, -0.5138, -0.2527), (-0.2528, -0.5554, -0.2724), (-0.2101, -0.7537, -0.2296), (-0.7528, -0.5342, -0.219), (-0.7368, -0.2838, -0.2661), (-0.7037, -0.2552, -0.2726), (0.7473, -0.4967, -0.134), (0.5376, -0.724, -0.05765), (0.7869, -0.7141, -0.1342), (0.2489, -0.5169, -0.05272), (0.03916, -0.7442, -0.1555), (0.2884, -0.7341, -0.02743), (-0.2462, -0.3055, -0.2804), (-0.4556, -0.2739, -0.2766), (-0.2102, -0.2607, -0.2236), (0.004427, -0.6518, -0.1705), (0.5029, -0.6317, -0.04561), (0.1542, -0.4895, -0.109), (0.6527, -0.4693, -0.1124), (-0.5139, -0.6753, -0.2511), (-0.3485, -0.53, -0.2884), (0.4035, -0.4794, -0.02501), (-0.5019, -0.4195, -0.1976), (-0.5933, -0.5152, -0.21), (-0.095, -0.4996, -0.2089), (-0.2554, -0.6804, -0.2719), (-0.08545, -0.7493, -0.1999), (-0.7623, -0.6559, -0.2265), (-0.7461, -0.4098, -0.2277), (-0.5797, -0.265, -0.2683), (0.7521, -0.6216, -0.1295), (0.6622, -0.719, -0.1023), (0.2537, -0.6418, -0.04587), (0.1638, -0.7392, -0.09735), (0.413, -0.7291, 0.0002575), (-0.2496, -0.4305, -0.2755), (-0.3316, -0.2805, -0.274), (-0.2131, -0.3868, -0.218), (-0.3647, -0.3096, -0.2704), (-0.3731, -0.4343, -0.2767), (-0.4716, -0.3874, -0.1817), (-0.34, -0.4053, -0.2869), (0.1243, -0.522, -0.1203), (0.129, -0.6468, -0.1153), (0.03439, -0.6194, -0.1591), (0.159, -0.6143, -0.1003), (0.6227, -0.5018, -0.09954), (0.6275, -0.6266, -0.09465), (0.5328, -0.5992, -0.06022), (0.6575, -0.5942, -0.1057), (-0.6128, -0.2936, -0.2768), (-0.6268, -0.4229, -0.1988), (-0.7212, -0.3945, -0.1919), (-0.5963, -0.391, -0.1963), (-0.3807, -0.5569, -0.2585), (-0.3899, -0.6842, -0.2777), (-0.4808, -0.6467, -0.2573), (-0.3572, -0.6552, -0.2826), (-0.125, -0.532, -0.216), (-0.1202, -0.6569, -0.2117), (-0.2197, -0.6387, -0.2496), (-0.09023, -0.6244, -0.2037), (-0.6238, -0.5471, -0.2125), (-0.6379, -0.6656, -0.2388), (-0.7288, -0.6273, -0.2327), (-0.6049, -0.6371, -0.246), (0.7821, -0.5891, -0.1374), (0.3735, -0.5119, 0.01668), (0.3783, -0.6367, 0.05306), (0.2836, -0.6093, -0.02734), (0.4082, -0.6042, 0.1203), (0.00204, -0.5894, -0.1726), (0.5005, -0.5693, -0.04766), (0.09192, -0.492, -0.1386), (0.5904, -0.4718, -0.09259), (-0.5071, -0.6111, -0.2364), (-0.4059, -0.5081, -0.2179), (0.3411, -0.4819, -0.02723), (-0.4936, -0.3635, -0.2385), (-0.6581, -0.5085, -0.2284), (-0.1574, -0.502, -0.2239), (-0.2543, -0.6179, -0.2716), (-0.1478, -0.7515, -0.2164), (-0.7579, -0.594, -0.2259), (-0.7428, -0.3476, -0.2319), (-0.6417, -0.2601, -0.2791), (0.7497, -0.5592, -0.1316), (0.5999, -0.7215, -0.08161), (0.2513, -0.5793, -0.04792), (0.1015, -0.7417, -0.1281), (0.3507, -0.7316, -0.0007071), (-0.2488, -0.368, -0.2766), (-0.3936, -0.2771, -0.272), (0.006944, -0.7144, -0.1713), (0.5053, -0.6941, -0.04459), (0.2165, -0.487, -0.0772), (0.715, -0.4668, -0.1291), (-0.4902, -0.2391, -0.2788), (-0.7821, -0.5054, -0.2544), (-0.2842, -0.5282, -0.2842), (-0.002502, -0.4647, -0.1842), (0.4959, -0.4445, -0.0706), (0.4658, -0.4769, -0.04641), (-0.5007, -0.4866, -0.2446), (-0.5338, -0.5168, -0.2394), (-0.0327, -0.4971, -0.1888), (-0.2478, -0.735, -0.2553), (-0.02314, -0.7467, -0.1794), (-0.7388, -0.2277, -0.2813), (-0.7494, -0.472, -0.2233), (-0.7715, -0.2576, -0.2738), (-0.5177, -0.2698, -0.2747), (0.7545, -0.684, -0.1278), (0.7245, -0.7165, -0.1195), (0.2561, -0.7042, -0.0457), (0.2261, -0.7367, -0.06344), (0.4753, -0.7266, -0.03084), (0.2467, -0.4546, -0.07595), (0.7451, -0.4344, -0.1415), (-0.2516, -0.2323, -0.274), (-0.2511, -0.4929, -0.2742), (-0.2725, -0.2783, -0.2911), (-0.1271, -0.4697, -0.2234), (-0.3689, -0.372, -0.2689), (-0.3768, -0.4939, -0.2573), (-0.4025, -0.3981, -0.2479), (-0.2782, -0.4031, -0.2881), (-0.3659, -0.2431, -0.2702), (0.6205, -0.4395, -0.1104), (0.3713, -0.4496, -0.04695), (0.1221, -0.4596, -0.1331), (0.1267, -0.5844, -0.1173), (0.1315, -0.7093, -0.1156), (0.09669, -0.6169, -0.1314), (0.2213, -0.6118, -0.06558), (0.6251, -0.5642, -0.0967), (0.6299, -0.6891, -0.09324), (0.5952, -0.5967, -0.08474), (0.7198, -0.5916, -0.1232), (-0.6178, -0.3552, -0.2405), (-0.625, -0.4794, -0.2341), (-0.6588, -0.3927, -0.1945), (-0.5339, -0.3893, -0.1815), (-0.7767, -0.3811, -0.265), (-0.7877, -0.6297, -0.2425), (-0.3856, -0.6218, -0.2692), (-0.4188, -0.6513, -0.2668), (-0.2899, -0.653, -0.2833), (-0.1226, -0.5945, -0.2137), (-0.1177, -0.7194, -0.2128), (-0.1526, -0.6269, -0.2192), (-0.02792, -0.6219, -0.1832), (-0.6315, -0.604, -0.226), (-0.6669, -0.6323, -0.2401), (-0.5428, -0.6419, -0.2517), (-0.6148, -0.2335, -0.2863), (0.3759, -0.5743, 0.05101), (0.3807, -0.6992, 0.03674), (0.3459, -0.6068, 0.0181), (0.4705, -0.6017, -0.03096), (0.4406, -0.6342, 0.02041), (0.443, -0.6967, 0.003717), (0.4106, -0.6667, 0.1223), (0.4729, -0.6641, -0.02891), (0.316, -0.6392, -0.005864), (0.3184, -0.7017, -0.005474), (0.286, -0.6717, -0.02528), (0.3483, -0.6692, 0.02015), (0.3112, -0.5144, -0.01767), (0.3136, -0.5768, -0.007916), (0.2812, -0.5469, -0.02939), (0.3435, -0.5443, 0.01605), (0.8144, -0.6191, -0.1417), (0.817, -0.6815, -0.1405), (0.7845, -0.6515, -0.1352), (0.8096, -0.4942, -0.1461), (0.812, -0.5566, -0.1437), (0.7797, -0.5267, -0.1396), (-0.5526, -0.2363, -0.2755), (-0.588, -0.2045, -0.2708), (-0.5256, -0.2058, -0.272), (-0.6769, -0.2306, -0.2848), (-0.7129, -0.2015, -0.2847), (-0.6505, -0.2029, -0.2864), (-0.5759, -0.6704, -0.245), (-0.6091, -0.6991, -0.2395), (-0.547, -0.7039, -0.2449), (-0.6999, -0.6607, -0.2326), (-0.733, -0.6896, -0.2262), (-0.6711, -0.6943, -0.2336), (-0.6862, -0.5488, -0.2107), (-0.6937, -0.6004, -0.2207), (-0.7167, -0.5809, -0.2119), (-0.6543, -0.579, -0.215), (-0.05788, -0.6544, -0.1929), (-0.05535, -0.7169, -0.1938), (-0.08784, -0.6868, -0.2017), (-0.02553, -0.6843, -0.1811), (-0.1824, -0.6594, -0.2273), (-0.1797, -0.7219, -0.2283), (-0.2192, -0.7013, -0.2482), (-0.1502, -0.6893, -0.2175), (-0.1873, -0.5346, -0.2312), (-0.1849, -0.597, -0.229), (-0.2201, -0.5762, -0.251), (-0.155, -0.5645, -0.2213), (-0.3278, -0.688, -0.2895), (-0.3612, -0.7173, -0.2866), (-0.2928, -0.7158, -0.2821), (-0.4519, -0.6802, -0.2615), (-0.4849, -0.7087, -0.255), (-0.4231, -0.7131, -0.2726), (-0.4363, -0.5409, -0.2206), (-0.4446, -0.614, -0.2444), (-0.4668, -0.5733, -0.2218), (-0.4041, -0.5697, -0.2286), (-0.8173, -0.6659, -0.2432), (-0.7905, -0.6908, -0.2368), (-0.817, -0.2403, -0.2847), (-0.7834, -0.2065, -0.2956), (-0.8119, -0.4167, -0.2633), (-0.8134, -0.4791, -0.2595), (-0.7794, -0.4433, -0.2599), (-0.5644, -0.4212, -0.1976), (-0.5628, -0.4833, -0.2074), (-0.5948, -0.4531, -0.2031), (-0.5301, -0.4536, -0.244), (-0.6893, -0.4246, -0.1971), (-0.6878, -0.4867, -0.2039), (-0.7197, -0.4567, -0.1985), (-0.6573, -0.4548, -0.2014), (-0.6748, -0.2887, -0.2726), (-0.6908, -0.3625, -0.1902), (-0.7091, -0.3178, -0.2378), (-0.647, -0.322, -0.2439), (0.6898, -0.6241, -0.1139), (0.6922, -0.6865, -0.1123), (0.6598, -0.6566, -0.1037), (0.7222, -0.6541, -0.1211), (0.5652, -0.6292, -0.0719), (0.5676, -0.6916, -0.07068), (0.5352, -0.6616, -0.05817), (0.5975, -0.6591, -0.08269), (0.5604, -0.5043, -0.07719), (0.5628, -0.5667, -0.07395), (0.5305, -0.5368, -0.06228), (0.5928, -0.5343, -0.0868), (0.1913, -0.6443, -0.08234), (0.1938, -0.7068, -0.0824), (0.1614, -0.6768, -0.09823), (0.2237, -0.6742, -0.06352), (0.06673, -0.6493, -0.1447), (0.06924, -0.7118, -0.1452), (0.03677, -0.6818, -0.157), (0.09908, -0.6793, -0.1294), (0.06196, -0.5245, -0.1494), (0.06435, -0.5869, -0.1467), (0.032, -0.557, -0.1611), (0.09431, -0.5544, -0.1335), (0.1844, -0.4571, -0.1044), (0.1518, -0.4271, -0.1232), (0.2141, -0.4245, -0.09725), (0.0598, -0.4622, -0.16), (0.02722, -0.4321, -0.1733), (0.08953, -0.4296, -0.1491), (0.4336, -0.447, -0.05279), (0.4011, -0.417, -0.06109), (0.4634, -0.4145, -0.07059), (0.309, -0.4521, -0.05398), (0.2765, -0.422, -0.07504), (0.3388, -0.4195, -0.06331), (0.6828, -0.4369, -0.1274), (0.6503, -0.4069, -0.1214), (0.7126, -0.4044, -0.1361), (0.5582, -0.442, -0.09104), (0.5257, -0.4119, -0.0869), (0.588, -0.4094, -0.1047), (0.8083, -0.4319, -0.1534), (0.775, -0.4011, -0.1498), (-0.3034, -0.2458, -0.284), (-0.3383, -0.2092, -0.2791), (-0.2843, -0.2007, -0.2718), (-0.4279, -0.2404, -0.272), (-0.4631, -0.2069, -0.2785), (-0.4007, -0.2082, -0.2755), (-0.311, -0.4386, -0.2909), (-0.3152, -0.5009, -0.2902), (-0.3443, -0.4676, -0.2889), (-0.2813, -0.4656, -0.2857), (-0.4397, -0.4173, -0.2002), (-0.438, -0.4791, -0.2112), (-0.47, -0.4494, -0.2062), (-0.4077, -0.4467, -0.2069), (-0.4266, -0.3068, -0.2741), (-0.4316, -0.3663, -0.2393), (-0.4598, -0.3361, -0.2713), (-0.3978, -0.3393, -0.2698), (-0.06481, -0.4672, -0.2054), (-0.09739, -0.4372, -0.2138), (-0.03508, -0.4346, -0.195), (-0.1876, -0.4046, -0.198), (-0.1885, -0.4722, -0.2367), (-0.2204, -0.4512, -0.2562), (-0.1598, -0.4405, -0.2271), (-0.1882, -0.2812, -0.1585), (-0.1894, -0.3437, -0.1541), (-0.2106, -0.3241, -0.2212), (-0.3026, -0.3139, -0.286), (-0.3068, -0.3762, -0.2858), (-0.3358, -0.3429, -0.2732), (-0.2752, -0.3412, -0.29), (0.1866, -0.5194, -0.08795), (0.189, -0.5819, -0.0844), (0.1566, -0.5519, -0.1023), (0.2189, -0.5494, -0.06763), (0.685, -0.4993, -0.1185), (0.6874, -0.5617, -0.1159), (0.6551, -0.5317, -0.1078), (0.7174, -0.5292, -0.1252), (-0.5508, -0.2984, -0.2684), (-0.5557, -0.3593, -0.233), (-0.5839, -0.327, -0.2618), (-0.5219, -0.3318, -0.268), (-0.8082, -0.2919, -0.2668), (-0.8104, -0.3543, -0.2663), (-0.7741, -0.3189, -0.2696), (-0.8149, -0.5414, -0.2549), (-0.8164, -0.6037, -0.2499), (-0.7849, -0.5676, -0.2486), (-0.3194, -0.5633, -0.2897), (-0.3236, -0.6256, -0.2888), (-0.3527, -0.5924, -0.2878), (-0.287, -0.5906, -0.2837), (-0.06266, -0.5295, -0.1973), (-0.06027, -0.5919, -0.1949), (-0.09262, -0.562, -0.2058), (-0.03031, -0.5595, -0.1852), (-0.5613, -0.5454, -0.2143), (-0.5693, -0.6076, -0.2312), (-0.5918, -0.5773, -0.2168), (-0.5294, -0.5756, -0.2184), (0.4358, -0.5094, -0.007774), (0.4382, -0.5718, 0.01836), (0.4058, -0.5418, 0.1182), (0.4681, -0.5393, -0.03302), (0.4693, -0.5705, -0.03199), (0.407, -0.573, 0.1193), (0.4046, -0.5106, 0.02963), (-0.5382, -0.6093, -0.2337), (-0.6004, -0.6058, -0.2286), (-0.5926, -0.5463, -0.2134), (-0.02911, -0.5907, -0.1842), (-0.09142, -0.5932, -0.2048), (-0.09381, -0.5308, -0.2071), (-0.2885, -0.6218, -0.2834), (-0.3549, -0.6238, -0.2849), (-0.3506, -0.5612, -0.2883), (-0.7863, -0.5986, -0.2455), (-0.7754, -0.35, -0.2674), (-0.5247, -0.3614, -0.236), (-0.5868, -0.3572, -0.2302), (-0.5818, -0.296, -0.2652), (0.7186, -0.5604, -0.1242), (0.6563, -0.5629, -0.1068), (0.6539, -0.5005, -0.1095), (0.2201, -0.5806, -0.0666), (0.1578, -0.5831, -0.1013), (0.1554, -0.5207, -0.1045), (-0.2768, -0.3721, -0.2886), (-0.3379, -0.3741, -0.2729), (-0.3337, -0.3117, -0.2743), (-0.2129, -0.3554, -0.218), (-0.2104, -0.2924, -0.2225), (-0.1579, -0.4713, -0.2284), (-0.2198, -0.4826, -0.2559), (-0.216, -0.4181, -0.2385), (-0.03365, -0.466, -0.1952), (-0.09596, -0.4685, -0.2148), (-0.3999, -0.3705, -0.2603), (-0.4626, -0.365, -0.2393), (-0.4577, -0.3051, -0.2748), (-0.4068, -0.4774, -0.2124), (-0.4692, -0.4804, -0.2101), (-0.4708, -0.4184, -0.1985), (-0.2827, -0.4969, -0.2852), (-0.3464, -0.4988, -0.2886), (-0.3421, -0.4364, -0.2891), (-0.3969, -0.2419, -0.2706), (-0.459, -0.2397, -0.2757), (-0.2769, -0.2382, -0.2858), (-0.3347, -0.2442, -0.2727), (0.7767, -0.4328, -0.1491), (0.5894, -0.4407, -0.101), (0.5271, -0.4432, -0.08081), (0.714, -0.4357, -0.1349), (0.6517, -0.4382, -0.1192), (0.3402, -0.4508, -0.04909), (0.2779, -0.4533, -0.0635), (0.4648, -0.4458, -0.06096), (0.4025, -0.4483, -0.04755), (0.09095, -0.4609, -0.1469), (0.02865, -0.4634, -0.1725), (0.2156, -0.4559, -0.08988), (0.1533, -0.4584, -0.1189), (0.0955, -0.5856, -0.1325), (0.03319, -0.5882, -0.1601), (0.03081, -0.5257, -0.1627), (0.1004, -0.7106, -0.1308), (0.03809, -0.7131, -0.1587), (0.03558, -0.6506, -0.1581), (0.225, -0.7055, -0.06449), (0.1627, -0.708, -0.09942), (0.1602, -0.6455, -0.09925), (0.594, -0.5655, -0.08577), (0.5317, -0.568, -0.06125), (0.5293, -0.5056, -0.06481), (0.5988, -0.6903, -0.0824), (0.5365, -0.6929, -0.05808), (0.534, -0.6304, -0.0592), (0.7234, -0.6853, -0.1205), (0.6611, -0.6878, -0.1032), (0.6587, -0.6254, -0.1047), (-0.6596, -0.3617, -0.1911), (-0.722, -0.3635, -0.1886), (-0.7057, -0.2862, -0.2688), (-0.6561, -0.4776, -0.2314), (-0.7189, -0.4877, -0.2019), (-0.7205, -0.4256, -0.1952), (-0.532, -0.4857, -0.242), (-0.5941, -0.4842, -0.2065), (-0.5956, -0.4221, -0.1997), (-0.7808, -0.4743, -0.2571), (-0.7778, -0.2336, -0.2882), (-0.4135, -0.6153, -0.2502), (-0.4758, -0.6126, -0.24), (-0.4676, -0.5423, -0.2181), (-0.4828, -0.6777, -0.2558), (-0.3592, -0.6862, -0.2853), (-0.1538, -0.5957, -0.2203), (-0.2199, -0.6075, -0.2503), (-0.2203, -0.545, -0.2517), (-0.1488, -0.7205, -0.2202), (-0.2141, -0.7284, -0.2417), (-0.2192, -0.67, -0.2497), (-0.0242, -0.7156, -0.183), (-0.0865, -0.7181, -0.2037), (-0.08903, -0.6556, -0.2027), (-0.6626, -0.6022, -0.2233), (-0.7246, -0.5986, -0.2167), (-0.7174, -0.5498, -0.2086), (-0.7309, -0.6583, -0.228), (-0.6069, -0.668, -0.2419), (-0.6459, -0.232, -0.2867), (-0.7078, -0.2291, -0.2826), (-0.5214, -0.2376, -0.2776), (-0.5837, -0.2349, -0.2737), (0.7809, -0.5579, -0.1385), (0.7785, -0.4955, -0.1409), (0.7858, -0.6828, -0.1352), (0.7833, -0.6203, -0.1363), (0.3447, -0.5756, 0.01707), (0.2824, -0.5781, -0.02836), (0.28, -0.5157, -0.03461), (0.3496, -0.7004, 0.01679), (0.2873, -0.703, -0.02603), (0.2848, -0.6405, -0.02631), (0.4742, -0.6954, -0.0302), (0.4119, -0.6979, 0.04426), (0.4094, -0.6355, 0.1213), (0.4717, -0.6329, -0.02994), (0.3471, -0.638, 0.01913), (0.3423, -0.5131, -0.006651), (-0.5449, -0.6728, -0.2477), (-0.6689, -0.6631, -0.2357), (-0.655, -0.548, -0.2116), (-0.02673, -0.6531, -0.1822), (-0.1514, -0.6581, -0.2186), (-0.1562, -0.5333, -0.2224), (-0.2911, -0.6844, -0.2839), (-0.4209, -0.6822, -0.2697), (-0.4051, -0.5388, -0.2236), (-0.7889, -0.6601, -0.2382), (-0.7781, -0.4122, -0.2625), (-0.5331, -0.4203, -0.2007), (-0.658, -0.4238, -0.1979), (-0.6438, -0.2911, -0.2757), (0.721, -0.6228, -0.1222), (0.5963, -0.6279, -0.08372), (0.5916, -0.503, -0.08878), (0.2225, -0.643, -0.06455), (0.09789, -0.6481, -0.1304), (0.09311, -0.5232, -0.1353), (-0.2797, -0.4344, -0.287), (-0.4042, -0.4295, -0.2542), (-0.3957, -0.3082, -0.2717), (-0.2735, -0.3097, -0.2914), (0.2177, -0.5182, -0.07063), (0.7162, -0.498, -0.1267), (-0.5198, -0.3009, -0.272), (-0.7725, -0.2881, -0.2706), (-0.7835, -0.5365, -0.2515), (-0.2856, -0.5594, -0.284), (-0.0315, -0.5283, -0.1866), (-0.5301, -0.5446, -0.215), (0.467, -0.5081, -0.038)], [], [(1088, 291, 3, 492), (1087, 297, 7, 488), (1086, 298, 8, 495), (1085, 295, 6, 496), (1084, 313, 20, 484), (1626, 1113, 21, 1224), (1082, 307, 15, 500), (1081, 317, 19, 483), (1625, 1116, 22, 1226), (1624, 1112, 18, 1227), (1078, 321, 12, 476), (1077, 322, 23, 507, 1103), (1076, 309, 17, 508), (1075, 325, 16, 480), (1074, 326, 24, 511), (1073, 303, 11, 512), (1072, 369, 64, 472), (1071, 370, 65, 515), (1070, 343, 39, 516), (1069, 373, 63, 471), (1068, 374, 66, 519), (1067, 366, 62, 520), (1066, 377, 32, 440), (1065, 378, 67, 523), (1064, 365, 61, 524), (1063, 381, 60, 468), (1062, 382, 68, 527), (1061, 349, 45, 528), (1060, 385, 59, 467), (1059, 386, 69, 531), (1058, 362, 58, 532), (1057, 389, 28, 436), (1056, 390, 70, 535), (1055, 361, 57, 536), (1623, 1123, 56, 1221), (1053, 394, 71, 539), (1052, 350, 46, 1229, 540), (1622, 1125, 55, 1220), (1050, 398, 72, 543), (1049, 358, 54, 544), (1048, 401, 35, 443), (1621, 1126, 73, 1232), (1620, 1120, 53, 1233), (1619, 1128, 52, 1218), (1044, 406, 74, 1235, 551), (1043, 347, 43, 552), (1618, 1131, 51, 1217), (1041, 410, 75, 1237, 555), (1040, 354, 50, 1238, 556), (1039, 413, 36, 444), (1038, 414, 76, 559), (1037, 353, 49, 560), (1036, 417, 48, 456), (1035, 418, 77, 563), (1034, 335, 31, 564), (1033, 421, 47, 455), (1617, 1134, 78, 1243), (1031, 338, 34, 568), (1030, 425, 40, 448), (1029, 426, 79, 571), (1028, 337, 33, 572), (1027, 429, 44, 452), (1026, 430, 80, 575), (1025, 331, 27, 576), (1024, 577, 224, 432), (1023, 578, 225, 579), (1022, 475, 123, 580), (1021, 581, 223, 431), (1020, 582, 226, 583), (1019, 574, 222, 584), (1018, 585, 100, 308), (1017, 586, 227, 587), (1016, 573, 221, 588), (1015, 589, 220, 428), (1014, 590, 228, 591), (1013, 481, 129, 592), (1012, 593, 219, 427), (1011, 594, 229, 595), (1010, 570, 218, 596), (1009, 597, 96, 304), (1008, 598, 230, 599), (1007, 569, 217, 600), (1006, 601, 216, 424, 1426), (1425, 602, 231, 603, 1422), (1004, 1421, 482, 130, 604), (1616, 1160, 215, 1214), (1615, 1161, 232, 1247), (1614, 1157, 214, 1248), (1000, 609, 103, 311), (999, 1406, 610, 233, 611), (998, 1403, 565, 213, 612), (997, 613, 212, 420), (996, 614, 234, 615), (995, 479, 127, 616), (994, 617, 211, 419), (993, 1398, 618, 235, 619), (992, 1395, 562, 210, 620), (991, 621, 104, 312), (990, 622, 236, 623), (989, 561, 209, 624), (988, 625, 208, 416), (987, 1392, 626, 237, 627), (986, 1389, 497, 145, 628), (985, 629, 207, 415), (984, 1386, 630, 238, 631), (983, 1383, 558, 206, 632), (982, 633, 92, 300), (981, 634, 239, 635), (980, 557, 205, 636), (979, 637, 204, 1212, 412), (978, 638, 240, 639), (977, 498, 146, 640), (976, 641, 203, 1211, 411), (975, 642, 241, 643), (974, 554, 202, 644), (1613, 1164, 107, 1195), (1612, 1165, 242, 1255), (1611, 1154, 201, 1256), (970, 649, 200, 408), (969, 650, 243, 651), (968, 491, 139, 652), (967, 653, 199, 1209, 407), (966, 654, 244, 655), (965, 550, 198, 656), (1610, 1168, 108, 1196), (1609, 1169, 245, 1259), (1608, 1152, 197, 1260), (1607, 1172, 196, 1207), (1606, 1173, 246, 1263), (1605, 1144, 149, 1264), (958, 665, 195, 403), (957, 666, 247, 667), (1604, 1150, 194, 1265), (955, 669, 91, 299), (954, 670, 248, 671), (953, 1341, 545, 193, 672), (952, 673, 192, 400), (951, 674, 249, 675), (950, 502, 150, 676), (949, 677, 191, 399), (948, 678, 250, 679), (947, 542, 190, 680), (946, 681, 111, 319), (945, 682, 251, 683), (1603, 1149, 189, 1266), (943, 685, 188, 1204, 396), (942, 686, 252, 687), (941, 494, 142, 688), (940, 689, 187, 395), (939, 690, 253, 691), (938, 538, 186, 692), (1602, 1176, 112, 1198), (1601, 1177, 254, 1268), (1600, 1147, 185, 1269), (934, 697, 184, 392), (933, 1102, 698, 255, 699), (932, 505, 153, 700), (931, 701, 183, 391), (930, 702, 256, 703), (929, 534, 182, 704), (928, 705, 84, 292), (927, 706, 257, 707), (926, 533, 181, 708), (925, 709, 180, 388), (924, 710, 258, 711), (923, 506, 154, 712), (922, 713, 179, 387), (921, 714, 259, 715), (920, 530, 178, 716), (919, 717, 115, 323), (918, 718, 260, 719), (917, 529, 177, 720), (916, 721, 176, 384), (915, 722, 261, 723), (914, 493, 141, 724), (913, 725, 175, 383), (912, 726, 262, 727), (911, 526, 174, 728), (910, 729, 116, 324), (909, 730, 263, 731), (908, 525, 173, 732), (907, 733, 172, 380), (906, 734, 264, 735), (905, 509, 157, 736), (904, 737, 171, 379), (903, 738, 265, 739), (902, 522, 170, 740), (901, 741, 88, 296), (900, 742, 266, 743), (899, 521, 169, 744), (898, 745, 168, 376), (897, 746, 267, 747), (896, 510, 158, 748), (895, 749, 167, 375), (894, 750, 268, 751), (893, 518, 166, 752), (892, 753, 119, 327), (891, 754, 269, 755), (890, 517, 165, 756), (889, 757, 164, 372), (888, 758, 270, 759), (887, 487, 135, 760), (886, 761, 163, 371), (885, 762, 271, 763), (884, 514, 162, 764), (883, 765, 120, 328), (882, 766, 272, 767), (881, 513, 161, 768), (880, 769, 160, 368), (879, 770, 273, 771), (878, 447, 95, 772), (877, 773, 159, 367), (876, 774, 274, 775), (875, 470, 118, 776), (874, 777, 128, 336), (873, 778, 275, 779), (872, 469, 117, 780), (871, 781, 156, 364), (870, 782, 276, 783), (869, 453, 101, 784), (1111, 1090, 155, 1092), (867, 786, 277, 1095, 787), (866, 466, 114, 788), (865, 789, 124, 332), (864, 790, 278, 791), (863, 465, 113, 792), (1599, 1180, 152, 1202), (1598, 1181, 279, 1272), (1597, 1137, 102, 1273), (1596, 1184, 151, 1201), (1595, 1185, 280, 1275), (1594, 1141, 110, 1276), (856, 801, 131, 339), (855, 1305, 802, 281, 803), (854, 1302, 461, 109, 804), (853, 805, 148, 356, 1297), (852, 806, 282, 807, 1294), (851, 451, 99, 808), (1593, 1189, 147, 1199), (1592, 1190, 283, 1280), (1591, 1138, 106, 1281), (847, 813, 132, 340), (846, 814, 284, 815), (845, 457, 105, 816), (844, 817, 144, 352), (843, 818, 285, 819), (842, 439, 87, 820), (841, 821, 143, 351), (840, 822, 286, 823), (839, 442, 90, 824), (838, 825, 136, 344), (837, 826, 287, 827), (836, 441, 89, 828), (835, 829, 140, 348), (834, 830, 288, 831), (833, 435, 83, 832), (830, 833, 832, 288), (224, 576, 833, 830), (576, 27, 435, 833), (573, 834, 831, 221), (80, 432, 834, 573), (432, 224, 830, 834), (429, 835, 348, 44), (221, 831, 835, 429), (831, 288, 829, 835), (826, 836, 828, 287), (220, 572, 836, 826), (572, 33, 441, 836), (569, 837, 827, 217), (79, 428, 837, 569), (428, 220, 826, 837), (425, 838, 344, 40), (217, 827, 838, 425), (827, 287, 825, 838), (822, 839, 824, 286), (216, 568, 839, 822), (568, 34, 442, 839), (565, 840, 823, 213), (1136, 424, 840, 565, 1241), (424, 216, 822, 840), (421, 841, 351, 47), (213, 823, 841, 421), (823, 286, 821, 841), (818, 842, 820, 285), (212, 564, 842, 818), (564, 31, 439, 842), (561, 843, 819, 209), (77, 420, 843, 561), (420, 212, 818, 843), (417, 844, 352, 48), (209, 819, 844, 417), (819, 285, 817, 844), (814, 845, 816, 284), (208, 560, 845, 814), (560, 49, 457, 845), (557, 846, 815, 205), (76, 416, 846, 557), (416, 208, 814, 846), (413, 847, 340, 36), (205, 815, 847, 413), (815, 284, 813, 847), (1590, 1282, 812, 1192), (1589, 1283, 848, 1284), (1588, 1216, 458, 1285), (1587, 1286, 811, 1191), (1586, 1287, 849, 1288), (1585, 1279, 810, 1289), (1584, 1290, 355, 1118), (1583, 1291, 850, 1292), (1582, 1278, 809, 1293), (806, 851, 808, 282), (200, 552, 851, 806), (552, 43, 451, 851), (1581, 1294, 807, 1188), (1580, 1295, 852, 1296), (408, 200, 806, 852, 1295), (1579, 1297, 356, 1119), (1578, 1298, 853, 1299), (807, 282, 805, 853, 1298), (802, 1301, 854, 804, 281), (1577, 1300, 854, 1301), (1576, 1219, 461, 1302), (545, 1304, 855, 803, 193), (1575, 1303, 855, 1304), (1574, 1277, 802, 1305), (401, 856, 339, 35), (193, 803, 856, 401), (803, 281, 801, 856), (1573, 1306, 800, 1187), (192, 544, 857, 1307, 798), (544, 54, 462, 1308, 857), (1572, 1309, 799, 1186), (72, 400, 858, 1310, 541), (400, 192, 798, 1311, 858), (1571, 1312, 359, 1121), (1570, 1313, 859, 1314), (1569, 1274, 797, 1315), (1568, 1316, 796, 1183), (1567, 1317, 860, 1318), (1566, 1215, 454, 1319), (1565, 1320, 795, 1182), (1564, 1321, 861, 1322), (1563, 1271, 794, 1323), (1562, 1324, 360, 1122), (1561, 1325, 862, 1326), (1560, 1270, 793, 1327), (790, 863, 792, 278), (184, 536, 863, 790), (536, 57, 465, 863), (533, 864, 791, 181), (70, 392, 864, 533), (392, 184, 790, 864), (389, 865, 332, 28), (181, 791, 865, 389), (791, 278, 789, 865), (786, 866, 788, 1091, 277), (180, 532, 866, 786), (532, 58, 466, 866), (529, 867, 787, 177), (69, 388, 867, 529), (388, 180, 786, 867), (385, 868, 1096, 363, 59), (177, 787, 1097, 868, 385), (1110, 1094, 785, 1098), (782, 869, 784, 276), (176, 528, 869, 782), (528, 45, 453, 869), (525, 870, 783, 173), (68, 384, 870, 525), (384, 176, 782, 870), (381, 871, 364, 60), (173, 783, 871, 381), (783, 276, 781, 871), (778, 872, 780, 275), (172, 524, 872, 778), (524, 61, 469, 872), (521, 873, 779, 169), (67, 380, 873, 521), (380, 172, 778, 873), (377, 874, 336, 32), (169, 779, 874, 377), (779, 275, 777, 874), (774, 875, 776, 274), (168, 520, 875, 774), (520, 62, 470, 875), (517, 876, 775, 165), (66, 376, 876, 517), (376, 168, 774, 876), (373, 877, 367, 63), (165, 775, 877, 373), (775, 274, 773, 877), (770, 878, 772, 273), (164, 516, 878, 770), (516, 39, 447, 878), (513, 879, 771, 161), (65, 372, 879, 513), (372, 164, 770, 879), (369, 880, 368, 64), (161, 771, 880, 369), (771, 273, 769, 880), (766, 881, 768, 272), (163, 515, 881, 766), (515, 65, 513, 881), (470, 882, 767, 118), (62, 371, 882, 470), (371, 163, 766, 882), (326, 883, 328, 24), (118, 767, 883, 326), (767, 272, 765, 883), (762, 884, 764, 271), (104, 456, 884, 762), (456, 48, 514, 884), (510, 885, 763, 158), (20, 312, 885, 510), (312, 104, 762, 885), (366, 886, 371, 62), (158, 763, 886, 366), (763, 271, 761, 886), (758, 887, 760, 270), (144, 496, 887, 758), (496, 6, 487, 887), (514, 888, 759, 162), (48, 352, 888, 514), (352, 144, 758, 888), (370, 889, 372, 65), (162, 759, 889, 370), (759, 270, 757, 889), (754, 890, 756, 269), (167, 519, 890, 754), (519, 66, 517, 890), (453, 891, 755, 101), (45, 375, 891, 453), (375, 167, 754, 891), (309, 892, 327, 17), (101, 755, 892, 309), (755, 269, 753, 892), (750, 893, 752, 268), (92, 444, 893, 750), (444, 36, 518, 893), (493, 894, 751, 141), (8, 300, 894, 493), (300, 92, 750, 894), (349, 895, 375, 45), (141, 751, 895, 349), (751, 268, 749, 895), (746, 896, 748, 267), (132, 484, 896, 746), (484, 20, 510, 896), (518, 897, 747, 166), (36, 340, 897, 518), (340, 132, 746, 897), (374, 898, 376, 66), (166, 747, 898, 374), (747, 267, 745, 898), (742, 899, 744, 266), (171, 523, 899, 742), (523, 67, 521, 899), (441, 900, 743, 89), (33, 379, 900, 441), (379, 171, 742, 900), (297, 901, 296, 7), (89, 743, 901, 297), (743, 266, 741, 901), (738, 902, 740, 265), (119, 471, 902, 738), (471, 63, 522, 902), (481, 903, 739, 129), (17, 327, 903, 481), (327, 119, 738, 903), (337, 904, 379, 33), (129, 739, 904, 337), (739, 265, 737, 904), (734, 905, 736, 264), (159, 511, 905, 734), (511, 24, 509, 905), (522, 906, 735, 170), (63, 367, 906, 522), (367, 159, 734, 906), (378, 907, 380, 67), (170, 735, 907, 378), (735, 264, 733, 907), (730, 908, 732, 263), (175, 527, 908, 730), (527, 68, 525, 908), (466, 909, 731, 114), (58, 383, 909, 466), (383, 175, 730, 909), (322, 910, 324, 23), (114, 731, 910, 322), (731, 263, 729, 910), (726, 911, 728, 262), (103, 455, 911, 726), (455, 47, 526, 911), (506, 912, 727, 154), (19, 311, 912, 506), (311, 103, 726, 912), (362, 913, 383, 58), (154, 727, 913, 362), (727, 262, 725, 913), (722, 914, 724, 261), (143, 495, 914, 722), (495, 8, 493, 914), (526, 915, 723, 174), (47, 351, 915, 526), (351, 143, 722, 915), (382, 916, 384, 68), (174, 723, 916, 382), (723, 261, 721, 916), (718, 917, 720, 260), (179, 531, 917, 718), (531, 69, 529, 917), (333, 918, 719, 125), (29, 387, 918, 333), (387, 179, 718, 918), (477, 919, 323, 13), (125, 719, 919, 477), (719, 260, 717, 919), (714, 920, 716, 259), (91, 443, 920, 714), (443, 35, 530, 920), (293, 921, 715, 85), (4, 299, 921, 293), (299, 91, 714, 921), (437, 922, 387, 29), (85, 715, 922, 437), (715, 259, 713, 922), (710, 923, 712, 258), (131, 483, 923, 710), (483, 19, 506, 923), (530, 924, 711, 178), (35, 339, 924, 530), (339, 131, 710, 924), (386, 925, 388, 69), (178, 711, 925, 386), (711, 258, 709, 925), (706, 926, 708, 257), (183, 535, 926, 706), (535, 70, 533, 926), (345, 927, 707, 137), (41, 391, 927, 345), (391, 183, 706, 927), (489, 928, 292, 2), (137, 707, 928, 489), (707, 257, 705, 928), (702, 929, 704, 256), (115, 467, 929, 702), (467, 59, 534, 929), (305, 930, 703, 97), (13, 323, 930, 305), (323, 115, 702, 930), (449, 931, 391, 41), (97, 703, 931, 449), (703, 256, 701, 931), (698, 1100, 932, 700, 255), (1109, 1099, 932, 1100), (507, 23, 505, 932, 1099), (534, 933, 699, 182), (59, 363, 1101, 933, 534), (1108, 1093, 698, 1102), (390, 934, 392, 70), (182, 699, 934, 390), (699, 255, 697, 934), (1559, 1328, 696, 1179), (187, 539, 935, 1329, 694), (1330, 1228, 537), (1558, 1331, 695, 1178), (54, 395, 936, 1332, 462), (395, 187, 694, 1333, 936), (1557, 1334, 320, 1117), (1556, 1335, 937, 1336), (1555, 1267, 693, 1337), (690, 938, 692, 253), (126, 334, 938, 690), (334, 30, 538, 938), (502, 939, 691, 150), (14, 478, 939, 502), (478, 126, 690, 939), (358, 940, 395, 54), (150, 691, 940, 358), (691, 253, 689, 940), (686, 941, 688, 252), (86, 294, 941, 686), (294, 5, 494, 941), (538, 942, 687, 186), (30, 438, 942, 538), (438, 86, 686, 942), (394, 943, 396, 1124, 71), (186, 687, 943, 394), (687, 252, 685, 943), (682, 944, 1338, 684, 251), (191, 543, 944, 682), (543, 72, 541, 1339, 944), (329, 945, 683, 121), (25, 399, 945, 329), (399, 191, 682, 945), (473, 946, 319, 9), (121, 683, 946, 473), (683, 251, 681, 946), (678, 947, 680, 250), (138, 346, 947, 678), (346, 42, 542, 947), (289, 948, 679, 81), (0, 490, 948, 289), (490, 138, 678, 948), (433, 949, 399, 25), (81, 679, 949, 433), (679, 250, 677, 949), (674, 950, 676, 249), (98, 306, 950, 674), (306, 14, 502, 950), (542, 951, 675, 190), (42, 450, 951, 542), (450, 98, 674, 951), (398, 952, 400, 72), (190, 675, 952, 398), (675, 249, 673, 952), (670, 953, 672, 248), (195, 547, 1340, 953, 670), (1554, 1230, 545, 1341), (341, 954, 671, 133), (37, 403, 954, 341), (403, 195, 670, 954), (485, 955, 299, 4), (133, 671, 955, 485), (671, 248, 669, 955), (666, 956, 1342, 668, 247), (111, 463, 1343, 956, 666), (1553, 1231, 546, 1344), (301, 957, 667, 93), (9, 319, 957, 301), (319, 111, 666, 957), (445, 958, 403, 37), (93, 667, 958, 445), (667, 247, 665, 958), (1552, 1345, 664, 1175), (1551, 1346, 959, 1347), (1550, 1225, 501, 1348), (1549, 1349, 663, 1174), (1548, 1350, 960, 1351), (1547, 1262, 662, 1352), (1546, 1353, 404, 1127), (1545, 1354, 961, 1355), (1544, 1261, 661, 1356), (1543, 1357, 660, 1171), (1542, 1358, 962, 1359), (1541, 1234, 549, 1360), (1540, 1361, 659, 1170), (1539, 1362, 963, 1363), (1538, 1258, 658, 1364), (1537, 1365, 316, 1115), (1536, 1366, 964, 1367), (1535, 1257, 657, 1368), (654, 965, 656, 244), (122, 330, 965, 654), (330, 26, 550, 965), (498, 966, 655, 146), (10, 474, 966, 498), (474, 122, 654, 966), (354, 967, 407, 1129, 50), (146, 655, 967, 354), (655, 244, 653, 967), (650, 968, 652, 243), (82, 290, 968, 650), (290, 1, 491, 968), (550, 969, 651, 198), (26, 434, 969, 550), (434, 82, 650, 969), (406, 970, 408, 1130, 74), (198, 651, 970, 406), (651, 243, 649, 970), (1534, 1369, 648, 1167), (1533, 1370, 971, 1371), (1532, 1236, 553, 1372), (1531, 1373, 647, 1166), (1530, 1374, 972, 1375), (1529, 1254, 646, 1376), (1528, 1377, 315, 1114), (1527, 1378, 973, 1379), (1526, 1253, 645, 1380), (642, 974, 644, 241), (134, 342, 974, 642), (342, 38, 554, 974), (494, 975, 643, 142), (5, 486, 975, 494), (486, 134, 642, 975), (350, 976, 411, 1132, 46), (142, 643, 976, 350), (643, 241, 641, 976), (638, 977, 640, 240), (94, 302, 977, 638), (302, 10, 498, 977), (554, 978, 639, 202), (38, 446, 978, 554), (446, 94, 638, 978), (410, 979, 412, 1133, 75), (202, 639, 979, 410), (639, 240, 637, 979), (634, 980, 636, 239), (207, 559, 980, 634), (559, 76, 557, 980), (442, 981, 635, 90), (34, 415, 981, 442), (415, 207, 634, 981), (298, 982, 300, 8), (90, 635, 982, 298), (635, 239, 633, 982), (630, 1382, 983, 632, 238), (1525, 1381, 983, 1382), (1524, 1239, 558, 1383), (482, 1385, 984, 631, 130), (1523, 1384, 984, 1385), (1522, 1252, 630, 1386), (338, 985, 415, 34), (130, 631, 985, 338), (631, 238, 629, 985), (626, 1388, 986, 628, 237), (1521, 1387, 986, 1388), (1520, 1223, 497, 1389), (558, 1391, 987, 627, 206), (1519, 1390, 987, 1391), (1518, 1251, 626, 1392), (414, 988, 416, 76), (206, 627, 988, 414), (627, 237, 625, 988), (622, 989, 624, 236), (211, 563, 989, 622), (563, 77, 561, 989), (457, 990, 623, 105), (49, 419, 990, 457), (419, 211, 622, 990), (313, 991, 312, 20), (105, 623, 991, 313), (623, 236, 621, 991), (618, 1394, 992, 620, 235), (1517, 1393, 992, 1394), (1516, 1240, 562, 1395), (497, 1397, 993, 619, 145), (1515, 1396, 993, 1397), (1514, 1250, 618, 1398), (353, 994, 419, 49), (145, 619, 994, 353), (619, 235, 617, 994), (614, 995, 616, 234), (148, 500, 995, 614), (500, 15, 479, 995), (562, 1400, 996, 615, 210), (1513, 1399, 996, 1400), (356, 148, 614, 996, 1399), (418, 997, 420, 77), (210, 615, 997, 418), (615, 234, 613, 997), (610, 1402, 998, 612, 233), (1512, 1401, 998, 1402), (1511, 1241, 565, 1403), (461, 1405, 999, 611, 109), (1510, 1404, 999, 1405), (1509, 1249, 610, 1406), (317, 1000, 311, 19), (109, 611, 1000, 317), (611, 233, 609, 1000), (1508, 1407, 608, 1163), (1507, 1408, 1001, 1409), (1506, 1242, 566, 1410), (1505, 1411, 607, 1162), (1504, 1412, 1002, 1413), (1503, 1246, 606, 1414), (1502, 1415, 423, 1135), (1501, 1416, 1003, 1417), (1500, 1245, 605, 1418), (602, 1420, 1004, 604, 231), (1499, 1419, 1004, 1420), (1498, 1222, 482, 1421), (1497, 1422, 603, 1159), (1496, 1423, 1005, 1424), (1495, 1244, 602, 1425), (1494, 1426, 424, 1136), (1493, 1427, 1006, 1428), (603, 231, 601, 1006, 1427), (598, 1007, 600, 230), (219, 571, 1007, 598), (571, 79, 569, 1007), (465, 1008, 599, 113), (57, 427, 1008, 465), (427, 219, 598, 1008), (321, 1009, 304, 12), (113, 599, 1009, 321), (599, 230, 597, 1009), (594, 1010, 596, 229), (116, 468, 1010, 594), (468, 60, 570, 1010), (505, 1011, 595, 153), (23, 324, 1011, 505), (324, 116, 594, 1011), (361, 1012, 427, 57), (153, 595, 1012, 361), (595, 229, 593, 1012), (590, 1013, 592, 228), (156, 508, 1013, 590), (508, 17, 481, 1013), (570, 1014, 591, 218), (60, 364, 1014, 570), (364, 156, 590, 1014), (426, 1015, 428, 79), (218, 591, 1015, 426), (591, 228, 589, 1015), (586, 1016, 588, 227), (223, 575, 1016, 586), (575, 80, 573, 1016), (469, 1017, 587, 117), (61, 431, 1017, 469), (431, 223, 586, 1017), (325, 1018, 308, 16), (117, 587, 1018, 325), (587, 227, 585, 1018), (582, 1019, 584, 226), (120, 472, 1019, 582), (472, 64, 574, 1019), (509, 1020, 583, 157), (24, 328, 1020, 509), (328, 120, 582, 1020), (365, 1021, 431, 61), (157, 583, 1021, 365), (583, 226, 581, 1021), (578, 1022, 580, 225), (160, 512, 1022, 578), (512, 11, 475, 1022), (574, 1023, 579, 222), (64, 368, 1023, 574), (368, 160, 578, 1023), (430, 1024, 432, 80), (222, 579, 1024, 430), (579, 225, 577, 1024), (577, 1025, 576, 224), (225, 580, 1025, 577), (580, 123, 331, 1025), (581, 1026, 575, 223), (226, 584, 1026, 581), (584, 222, 430, 1026), (585, 1027, 452, 100), (227, 588, 1027, 585), (588, 221, 429, 1027), (589, 1028, 572, 220), (228, 592, 1028, 589), (592, 129, 337, 1028), (593, 1029, 571, 219), (229, 596, 1029, 593), (596, 218, 426, 1029), (597, 1030, 448, 96), (230, 600, 1030, 597), (600, 217, 425, 1030), (601, 1031, 568, 216), (231, 604, 1031, 601), (604, 130, 338, 1031), (1492, 1429, 567, 1158), (1491, 1430, 1032, 1431), (1490, 1213, 422, 1432), (609, 1033, 455, 103), (233, 612, 1033, 609), (612, 213, 421, 1033), (613, 1034, 564, 212), (234, 616, 1034, 613), (616, 127, 335, 1034), (617, 1035, 563, 211), (235, 620, 1035, 617), (620, 210, 418, 1035), (621, 1036, 456, 104), (236, 624, 1036, 621), (624, 209, 417, 1036), (625, 1037, 560, 208), (237, 628, 1037, 625), (628, 145, 353, 1037), (629, 1038, 559, 207), (238, 632, 1038, 629), (632, 206, 414, 1038), (633, 1039, 444, 92), (239, 636, 1039, 633), (636, 205, 413, 1039), (637, 1040, 556, 1156, 204), (240, 640, 1040, 637), (640, 146, 354, 1040), (641, 1041, 555, 1155, 203), (241, 644, 1041, 641), (644, 202, 410, 1041), (1489, 1433, 459, 1139), (1488, 1434, 1042, 1435), (1487, 1210, 409, 1436), (649, 1043, 552, 200), (243, 652, 1043, 649), (652, 139, 347, 1043), (653, 1044, 551, 1153, 199), (244, 656, 1044, 653), (656, 198, 406, 1044), (1486, 1437, 460, 1140), (1485, 1438, 1045, 1439), (1484, 1208, 405, 1440), (1483, 1441, 548, 1151), (1482, 1442, 1046, 1443), (1481, 1200, 357, 1444), (665, 1047, 1445, 547, 195), (247, 668, 1446, 1047, 665), (1480, 1206, 402, 1447), (669, 1048, 443, 91), (248, 672, 1048, 669), (672, 193, 401, 1048), (673, 1049, 544, 192), (249, 676, 1049, 673), (676, 150, 358, 1049), (677, 1050, 543, 191), (250, 680, 1050, 677), (680, 190, 398, 1050), (681, 1051, 1448, 463, 111), (251, 684, 1449, 1051, 681), (1479, 1205, 397, 1450), (685, 1052, 540, 1148, 188), (252, 688, 1052, 685), (688, 142, 350, 1052), (689, 1053, 539, 187), (253, 692, 1053, 689), (692, 186, 394, 1053), (1478, 1451, 464, 1142), (1477, 1452, 1054, 1453), (1476, 1203, 393, 1454), (697, 1055, 536, 184), (255, 700, 1055, 697), (700, 153, 361, 1055), (701, 1056, 535, 183), (256, 704, 1056, 701), (704, 182, 390, 1056), (705, 1057, 436, 84), (257, 708, 1057, 705), (708, 181, 389, 1057), (709, 1058, 532, 180), (258, 712, 1058, 709), (712, 154, 362, 1058), (713, 1059, 531, 179), (259, 716, 1059, 713), (716, 178, 386, 1059), (717, 1060, 467, 115), (260, 720, 1060, 717), (720, 177, 385, 1060), (721, 1061, 528, 176), (261, 724, 1061, 721), (724, 141, 349, 1061), (725, 1062, 527, 175), (262, 728, 1062, 725), (728, 174, 382, 1062), (729, 1063, 468, 116), (263, 732, 1063, 729), (732, 173, 381, 1063), (733, 1064, 524, 172), (264, 736, 1064, 733), (736, 157, 365, 1064), (737, 1065, 523, 171), (265, 740, 1065, 737), (740, 170, 378, 1065), (741, 1066, 440, 88), (266, 744, 1066, 741), (744, 169, 377, 1066), (745, 1067, 520, 168), (267, 748, 1067, 745), (748, 158, 366, 1067), (749, 1068, 519, 167), (268, 752, 1068, 749), (752, 166, 374, 1068), (753, 1069, 471, 119), (269, 756, 1069, 753), (756, 165, 373, 1069), (757, 1070, 516, 164), (270, 760, 1070, 757), (760, 135, 343, 1070), (761, 1071, 515, 163), (271, 764, 1071, 761), (764, 162, 370, 1071), (765, 1072, 472, 120), (272, 768, 1072, 765), (768, 161, 369, 1072), (769, 1073, 512, 160), (273, 772, 1073, 769), (772, 95, 303, 1073), (773, 1074, 511, 159), (274, 776, 1074, 773), (776, 118, 326, 1074), (777, 1075, 480, 128), (275, 780, 1075, 777), (780, 117, 325, 1075), (781, 1076, 508, 156), (276, 784, 1076, 781), (784, 101, 309, 1076), (1107, 1103, 507, 1089), (1106, 1104, 1077, 1105), (788, 114, 322, 1077, 1104), (789, 1078, 476, 124), (278, 792, 1078, 789), (792, 113, 321, 1078), (1475, 1455, 504, 1146), (1474, 1456, 1079, 1457), (1473, 1193, 310, 1458), (1472, 1459, 503, 1145), (1471, 1460, 1080, 1461), (1470, 1197, 318, 1462), (801, 1081, 483, 131), (281, 804, 1081, 801), (804, 109, 317, 1081), (805, 1082, 500, 148), (282, 808, 1082, 805), (808, 99, 307, 1082), (1469, 1463, 499, 1143), (1468, 1464, 1083, 1465), (1467, 1194, 314, 1466), (813, 1084, 484, 132), (284, 816, 1084, 813), (816, 105, 313, 1084), (817, 1085, 496, 144), (285, 820, 1085, 817), (820, 87, 295, 1085), (821, 1086, 495, 143), (286, 824, 1086, 821), (824, 90, 298, 1086), (825, 1087, 488, 136), (287, 828, 1087, 825), (828, 89, 297, 1087), (829, 1088, 492, 140), (288, 832, 1088, 829), (832, 83, 291, 1088), (1094, 1106, 1105, 785), (277, 1091, 1106, 1094), (1091, 788, 1104, 1106), (1090, 1107, 1089, 155), (785, 1105, 1107, 1090), (1105, 1077, 1103, 1107), (1101, 1108, 1102, 933), (363, 1092, 1108, 1101), (1092, 155, 1093, 1108), (1093, 1109, 1100, 698), (155, 1089, 1109, 1093), (1089, 507, 1099, 1109), (1097, 1110, 1098, 868), (787, 1095, 1110, 1097), (1095, 277, 1094, 1110), (1096, 1111, 1092, 363), (868, 1098, 1111, 1096), (1098, 785, 1090, 1111), (1464, 1467, 1466, 1083), (812, 1281, 1467, 1464), (1281, 106, 1194, 1467), (1278, 1468, 1465, 809), (283, 1192, 1468, 1278), (1192, 812, 1464, 1468), (1189, 1469, 1143, 147), (809, 1465, 1469, 1189), (1465, 1083, 1463, 1469), (1460, 1470, 1462, 1080), (800, 1276, 1470, 1460), (1276, 110, 1197, 1470), (1274, 1471, 1461, 797), (280, 1187, 1471, 1274), (1187, 800, 1460, 1471), (1184, 1472, 1145, 151), (797, 1461, 1472, 1184), (1461, 1080, 1459, 1472), (1456, 1473, 1458, 1079), (796, 1273, 1473, 1456), (1273, 102, 1193, 1473), (1270, 1474, 1457, 793), (279, 1183, 1474, 1270), (1183, 796, 1456, 1474), (1180, 1475, 1146, 152), (793, 1457, 1475, 1180), (1457, 1079, 1455, 1475), (1452, 1476, 1454, 1054), (696, 1269, 1476, 1452), (1269, 185, 1203, 1476), (1267, 1477, 1453, 693), (254, 1179, 1477, 1267), (1179, 696, 1452, 1477), (1176, 1478, 1142, 112), (693, 1453, 1478, 1176), (1453, 1054, 1451, 1478), (1449, 1479, 1450, 1051), (684, 1266, 1479, 1449), (1266, 189, 1205, 1479), (1446, 1480, 1447, 1047), (668, 1265, 1480, 1446), (1265, 194, 1206, 1480), (1442, 1481, 1444, 1046), (664, 1264, 1481, 1442), (1264, 149, 1200, 1481), (1261, 1482, 1443, 661), (246, 1175, 1482, 1261), (1175, 664, 1442, 1482), (1172, 1483, 1151, 196), (661, 1443, 1483, 1172), (1443, 1046, 1441, 1483), (1438, 1484, 1440, 1045), (660, 1260, 1484, 1438), (1260, 197, 1208, 1484), (1257, 1485, 1439, 657), (245, 1171, 1485, 1257), (1171, 660, 1438, 1485), (1168, 1486, 1140, 108), (657, 1439, 1486, 1168), (1439, 1045, 1437, 1486), (1434, 1487, 1436, 1042), (648, 1256, 1487, 1434), (1256, 201, 1210, 1487), (1253, 1488, 1435, 645), (242, 1167, 1488, 1253), (1167, 648, 1434, 1488), (1164, 1489, 1139, 107), (645, 1435, 1489, 1164), (1435, 1042, 1433, 1489), (1430, 1490, 1432, 1032), (608, 1248, 1490, 1430), (1248, 214, 1213, 1490), (1245, 1491, 1431, 605), (232, 1163, 1491, 1245), (1163, 608, 1430, 1491), (1160, 1492, 1158, 215), (605, 1431, 1492, 1160), (1431, 1032, 1429, 1492), (1213, 1493, 1428, 422), (214, 1159, 1493, 1213), (1159, 603, 1427, 1493), (1134, 1494, 1136, 78), (422, 1428, 1494, 1134), (1428, 1006, 1426, 1494), (1423, 1495, 1425, 1005), (360, 1202, 1495, 1423), (1202, 152, 1244, 1495), (1242, 1496, 1424, 566), (56, 1122, 1496, 1242), (1122, 360, 1423, 1496), (1157, 1497, 1159, 214), (566, 1424, 1497, 1157), (1424, 1005, 1422, 1497), (1419, 1498, 1421, 1004), (504, 1227, 1498, 1419), (1227, 18, 1222, 1498), (1244, 1499, 1420, 602), (152, 1146, 1499, 1244), (1146, 504, 1419, 1499), (1416, 1500, 1418, 1003), (607, 1247, 1500, 1416), (1247, 232, 1245, 1500), (1200, 1501, 1417, 357), (149, 1162, 1501, 1200), (1162, 607, 1416, 1501), (1120, 1502, 1135, 53), (357, 1417, 1502, 1120), (1417, 1003, 1415, 1502), (1412, 1503, 1414, 1002), (320, 1198, 1503, 1412), (1198, 112, 1246, 1503), (1225, 1504, 1413, 501), (22, 1117, 1504, 1225), (1117, 320, 1412, 1504), (1144, 1505, 1162, 149), (501, 1413, 1505, 1144), (1413, 1002, 1411, 1505), (1408, 1506, 1410, 1001), (464, 1221, 1506, 1408), (1221, 56, 1242, 1506), (1246, 1507, 1409, 606), (112, 1142, 1507, 1246), (1142, 464, 1408, 1507), (1161, 1508, 1163, 232), (606, 1409, 1508, 1161), (1409, 1001, 1407, 1508), (1404, 1509, 1406, 999), (423, 1214, 1509, 1404), (1214, 215, 1249, 1509), (1219, 1510, 1405, 461), (53, 1135, 1510, 1219), (1135, 423, 1404, 1510), (1401, 1511, 1403, 998), (567, 1243, 1511, 1401), (1243, 78, 1241, 1511), (1249, 1512, 1402, 610), (215, 1158, 1512, 1249), (1158, 567, 1401, 1512), (1240, 1513, 1400, 562), (52, 1119, 1513, 1240), (1119, 356, 1399, 1513), (1396, 1514, 1398, 993), (316, 1196, 1514, 1396), (1196, 108, 1250, 1514), (1223, 1515, 1397, 497), (21, 1115, 1515, 1223), (1115, 316, 1396, 1515), (1393, 1516, 1395, 992), (460, 1218, 1516, 1393), (1218, 52, 1240, 1516), (1250, 1517, 1394, 618), (108, 1140, 1517, 1250), (1140, 460, 1393, 1517), (1390, 1518, 1392, 987), (355, 1199, 1518, 1390), (1199, 147, 1251, 1518), (1239, 1519, 1391, 558), (51, 1118, 1519, 1239), (1118, 355, 1390, 1519), (1387, 1520, 1389, 986), (499, 1224, 1520, 1387), (1224, 21, 1223, 1520), (1251, 1521, 1388, 626), (147, 1143, 1521, 1251), (1143, 499, 1387, 1521), (1384, 1522, 1386, 984), (315, 1195, 1522, 1384), (1195, 107, 1252, 1522), (1222, 1523, 1385, 482), (18, 1114, 1523, 1222), (1114, 315, 1384, 1523), (1381, 1524, 1383, 983), (459, 1217, 1524, 1381), (1217, 51, 1239, 1524), (1252, 1525, 1382, 630), (107, 1139, 1525, 1252), (1139, 459, 1381, 1525), (1378, 1526, 1380, 973), (647, 1255, 1526, 1378), (1255, 242, 1253, 1526), (1193, 1527, 1379, 310), (102, 1166, 1527, 1193), (1166, 647, 1378, 1527), (1112, 1528, 1114, 18), (310, 1379, 1528, 1112), (1379, 973, 1377, 1528), (1374, 1529, 1376, 972), (411, 1211, 1529, 1374), (1211, 203, 1254, 1529), (1215, 1530, 1375, 454), (46, 1132, 1530, 1215), (1132, 411, 1374, 1530), (1137, 1531, 1166, 102), (454, 1375, 1531, 1137), (1375, 972, 1373, 1531), (1370, 1532, 1372, 971), (555, 1237, 1532, 1370), (1237, 75, 1236, 1532), (1254, 1533, 1371, 646), (203, 1155, 1533, 1254), (1155, 555, 1370, 1533), (1165, 1534, 1167, 242), (646, 1371, 1534, 1165), (1371, 971, 1369, 1534), (1366, 1535, 1368, 964), (659, 1259, 1535, 1366), (1259, 245, 1257, 1535), (1194, 1536, 1367, 314), (106, 1170, 1536, 1194), (1170, 659, 1366, 1536), (1113, 1537, 1115, 21), (314, 1367, 1537, 1113), (1367, 964, 1365, 1537), (1362, 1538, 1364, 963), (407, 1209, 1538, 1362), (1209, 199, 1258, 1538), (1216, 1539, 1363, 458), (50, 1129, 1539, 1216), (1129, 407, 1362, 1539), (1138, 1540, 1170, 106), (458, 1363, 1540, 1138), (1363, 963, 1361, 1540), (1358, 1541, 1360, 962), (551, 1235, 1541, 1358), (1235, 74, 1234, 1541), (1258, 1542, 1359, 658), (199, 1153, 1542, 1258), (1153, 551, 1358, 1542), (1169, 1543, 1171, 245), (658, 1359, 1543, 1169), (1359, 962, 1357, 1543), (1354, 1544, 1356, 961), (663, 1263, 1544, 1354), (1263, 246, 1261, 1544), (1206, 1545, 1355, 402), (194, 1174, 1545, 1206), (1174, 663, 1354, 1545), (1126, 1546, 1127, 73), (402, 1355, 1546, 1126), (1355, 961, 1353, 1546), (1350, 1547, 1352, 960), (359, 1201, 1547, 1350), (1201, 151, 1262, 1547), (1231, 1548, 1351, 546), (55, 1121, 1548, 1231), (1121, 359, 1350, 1548), (1150, 1549, 1174, 194), (546, 1351, 1549, 1150), (1351, 960, 1349, 1549), (1346, 1550, 1348, 959), (503, 1226, 1550, 1346), (1226, 22, 1225, 1550), (1262, 1551, 1347, 662), (151, 1145, 1551, 1262), (1145, 503, 1346, 1551), (1173, 1552, 1175, 246), (662, 1347, 1552, 1173), (1347, 959, 1345, 1552), (1343, 1553, 1344, 956), (463, 1220, 1553, 1343), (1220, 55, 1231, 1553), (1340, 1554, 1341, 953), (547, 1232, 1554, 1340), (1232, 73, 1230, 1554), (1335, 1555, 1337, 937), (695, 1268, 1555, 1335), (1268, 254, 1267, 1555), (1197, 1556, 1336, 318), (110, 1178, 1556, 1197), (1178, 695, 1335, 1556), (1116, 1557, 1117, 22), (318, 1336, 1557, 1116), (1336, 937, 1334, 1557), (1141, 1558, 1178, 110), (462, 1332, 1558, 1141), (1332, 936, 1331, 1558), (539, 71, 1228, 1330, 935), (1177, 1559, 1179, 254), (694, 1329, 1559, 1177), (1329, 935, 1328, 1559), (1325, 1560, 1327, 862), (795, 1272, 1560, 1325), (1272, 279, 1270, 1560), (1203, 1561, 1326, 393), (185, 1182, 1561, 1203), (1182, 795, 1325, 1561), (1123, 1562, 1122, 56), (393, 1326, 1562, 1123), (1326, 862, 1324, 1562), (1321, 1563, 1323, 861), (396, 1204, 1563, 1321), (1204, 188, 1271, 1563), (1228, 1564, 1322, 537), (71, 1124, 1564, 1228), (1124, 396, 1321, 1564), (1147, 1565, 1182, 185), (537, 1322, 1565, 1147), (1322, 861, 1320, 1565), (1317, 1566, 1319, 860), (540, 1229, 1566, 1317), (1229, 46, 1215, 1566), (1271, 1567, 1318, 794), (188, 1148, 1567, 1271), (1148, 540, 1317, 1567), (1181, 1568, 1183, 279), (794, 1318, 1568, 1181), (1318, 860, 1316, 1568), (1313, 1569, 1315, 859), (799, 1275, 1569, 1313), (1275, 280, 1274, 1569), (1205, 1570, 1314, 397), (189, 1186, 1570, 1205), (1186, 799, 1313, 1570), (1125, 1571, 1121, 55), (397, 1314, 1571, 1125), (1314, 859, 1312, 1571), (1149, 1572, 1186, 189), (541, 1310, 1572, 1149), (1310, 858, 1309, 1572), (1185, 1573, 1187, 280), (798, 1307, 1573, 1185), (1307, 857, 1306, 1573), (1303, 1574, 1305, 855), (404, 1207, 1574, 1303), (1207, 196, 1277, 1574), (1230, 1575, 1304, 545), (73, 1127, 1575, 1230), (1127, 404, 1303, 1575), (1300, 1576, 1302, 854), (548, 1233, 1576, 1300), (1233, 53, 1219, 1576), (1277, 1577, 1301, 802), (196, 1151, 1577, 1277), (1151, 548, 1300, 1577), (1208, 1578, 1299, 405), (197, 1188, 1578, 1208), (1188, 807, 1298, 1578), (1128, 1579, 1119, 52), (405, 1299, 1579, 1128), (1299, 853, 1297, 1579), (1234, 1580, 1296, 549), (74, 1130, 1580, 1234), (1130, 408, 1295, 1580), (1152, 1581, 1188, 197), (549, 1296, 1581, 1152), (1296, 852, 1294, 1581), (1291, 1582, 1293, 850), (811, 1280, 1582, 1291), (1280, 283, 1278, 1582), (1210, 1583, 1292, 409), (201, 1191, 1583, 1210), (1191, 811, 1291, 1583), (1131, 1584, 1118, 51), (409, 1292, 1584, 1131), (1292, 850, 1290, 1584), (1287, 1585, 1289, 849), (412, 1212, 1585, 1287), (1212, 204, 1279, 1585), (1236, 1586, 1288, 553), (75, 1133, 1586, 1236), (1133, 412, 1287, 1586), (1154, 1587, 1191, 201), (553, 1288, 1587, 1154), (1288, 849, 1286, 1587), (1283, 1588, 1285, 848), (556, 1238, 1588, 1283), (1238, 50, 1216, 1588), (1279, 1589, 1284, 810), (204, 1156, 1589, 1279), (1156, 556, 1283, 1589), (1190, 1590, 1192, 283), (810, 1284, 1590, 1190), (1284, 848, 1282, 1590), (78, 1136, 1241), (1282, 1591, 1281, 812), (848, 1285, 1591, 1282), (1285, 458, 1138, 1591), (1286, 1592, 1280, 811), (849, 1289, 1592, 1286), (1289, 810, 1190, 1592), (1290, 1593, 1199, 355), (850, 1293, 1593, 1290), (1293, 809, 1189, 1593), (1306, 1594, 1276, 800), (857, 1308, 1594, 1306), (1308, 462, 1141, 1594), (1309, 1595, 1275, 799), (858, 1311, 1595, 1309), (1311, 798, 1185, 1595), (1312, 1596, 1201, 359), (859, 1315, 1596, 1312), (1315, 797, 1184, 1596), (1316, 1597, 1273, 796), (860, 1319, 1597, 1316), (1319, 454, 1137, 1597), (1320, 1598, 1272, 795), (861, 1323, 1598, 1320), (1323, 794, 1181, 1598), (1324, 1599, 1202, 360), (862, 1327, 1599, 1324), (1327, 793, 1180, 1599), (1328, 1600, 1269, 696), (935, 1330, 1600, 1328), (1330, 537, 1147, 1600), (1331, 1601, 1268, 695), (936, 1333, 1601, 1331), (1333, 694, 1177, 1601), (1334, 1602, 1198, 320), (937, 1337, 1602, 1334), (1337, 693, 1176, 1602), (1338, 1603, 1266, 684), (944, 1339, 1603, 1338), (1339, 541, 1149, 1603), (1342, 1604, 1265, 668), (956, 1344, 1604, 1342), (1344, 546, 1150, 1604), (1345, 1605, 1264, 664), (959, 1348, 1605, 1345), (1348, 501, 1144, 1605), (1349, 1606, 1263, 663), (960, 1352, 1606, 1349), (1352, 662, 1173, 1606), (1353, 1607, 1207, 404), (961, 1356, 1607, 1353), (1356, 661, 1172, 1607), (1357, 1608, 1260, 660), (962, 1360, 1608, 1357), (1360, 549, 1152, 1608), (1361, 1609, 1259, 659), (963, 1364, 1609, 1361), (1364, 658, 1169, 1609), (1365, 1610, 1196, 316), (964, 1368, 1610, 1365), (1368, 657, 1168, 1610), (1369, 1611, 1256, 648), (971, 1372, 1611, 1369), (1372, 553, 1154, 1611), (1373, 1612, 1255, 647), (972, 1376, 1612, 1373), (1376, 646, 1165, 1612), (1377, 1613, 1195, 315), (973, 1380, 1613, 1377), (1380, 645, 1164, 1613), (1407, 1614, 1248, 608), (1001, 1410, 1614, 1407), (1410, 566, 1157, 1614), (1411, 1615, 1247, 607), (1002, 1414, 1615, 1411), (1414, 606, 1161, 1615), (1415, 1616, 1214, 423), (1003, 1418, 1616, 1415), (1418, 605, 1160, 1616), (1005, 1425, 1422), (1429, 1617, 1243, 567), (1032, 1432, 1617, 1429), (1432, 422, 1134, 1617), (1433, 1618, 1217, 459), (1042, 1436, 1618, 1433), (1436, 409, 1131, 1618), (1437, 1619, 1218, 460), (1045, 1440, 1619, 1437), (1440, 405, 1128, 1619), (1441, 1620, 1233, 548), (1046, 1444, 1620, 1441), (1444, 357, 1120, 1620), (1445, 1621, 1232, 547), (1047, 1447, 1621, 1445), (1447, 402, 1126, 1621), (1448, 1622, 1220, 463), (1051, 1450, 1622, 1448), (1450, 397, 1125, 1622), (1451, 1623, 1221, 464), (1054, 1454, 1623, 1451), (1454, 393, 1123, 1623), (1455, 1624, 1227, 504), (1079, 1458, 1624, 1455), (1458, 310, 1112, 1624), (1459, 1625, 1226, 503), (1080, 1462, 1625, 1459), (1462, 318, 1116, 1625), (1463, 1626, 1224, 499), (1083, 1466, 1626, 1463), (1466, 314, 1113, 1626)])
me_plane.use_remesh_preserve_volume = False
me_plane.use_remesh_preserve_attributes = False
me_plane.use_mirror_vertex_groups = False
me_plane.update()

# ---- objects
ob_plane = bpy.data.objects.new('Plane', me_plane)
ob_lamp = bpy.data.objects.new('Lamp', light_lamp)
ob_camera = bpy.data.objects.new('Camera', cam_camera)

# ---- transforms, parenting, visibility, modifiers, constraints
ob_plane.location = (0.0, 0.0, 2.347)
ob_plane.scale = (7.996, 7.996, 7.996)
ob_plane.lineart.crease_threshold = 0.0
_m = ob_plane.modifiers.new('Subsurf', 'SUBSURF')
_m.uv_smooth = 'PRESERVE_CORNERS'
_m.levels = 2
_m.render_levels = 4
_m.show_only_control_edges = False
ob_lamp.location = (4.076, 1.005, 5.904)
ob_lamp.rotation_euler = (0.6503, 0.05522, 1.866)
ob_lamp.lock_rotations_4d = False
ob_lamp.empty_display_type = 'ARROWS'
ob_lamp.color = (0.0, 0.0, 0.0, 0.0)
ob_lamp.lineart.crease_threshold = 0.0
ob_camera.location = (7.481, -6.508, 5.344)
ob_camera.rotation_euler = (1.109, 0.0, 0.8149)
ob_camera.lock_rotations_4d = False
ob_camera.empty_display_type = 'ARROWS'
ob_camera.color = (0.0, 0.0, 0.0, 0.0)
ob_camera.display_type = 'WIRE'
ob_camera.lineart.crease_threshold = 0.0

# ---- collection membership
col_collection_1.objects.link(ob_plane)
col_collection_1.objects.link(ob_lamp)
col_collection_1.objects.link(ob_camera)

# ---- scene / render settings (as saved in the file)
scene.camera = ob_camera
scene.frame_start = 1; scene.frame_end = 250; scene.frame_set(1)
scene.render.engine = 'BLENDER_EEVEE_NEXT'
scene.render.resolution_percentage = 50
scene.render.dither_intensity = 0.0
scene.cycles.use_denoising = False
scene.cycles.samples = 128
scene.cycles.sampling_pattern = 'TABULATED_SOBOL'
scene.cycles.light_sampling_threshold = 0.0
scene.cycles.use_adaptive_sampling = False
scene.cycles.use_light_tree = False
scene.cycles.blur_glossy = 0.0
scene.cycles.sample_clamp_indirect = 0.0
scene.view_settings.view_transform = 'Standard'
bpy.context.view_layer.update()
